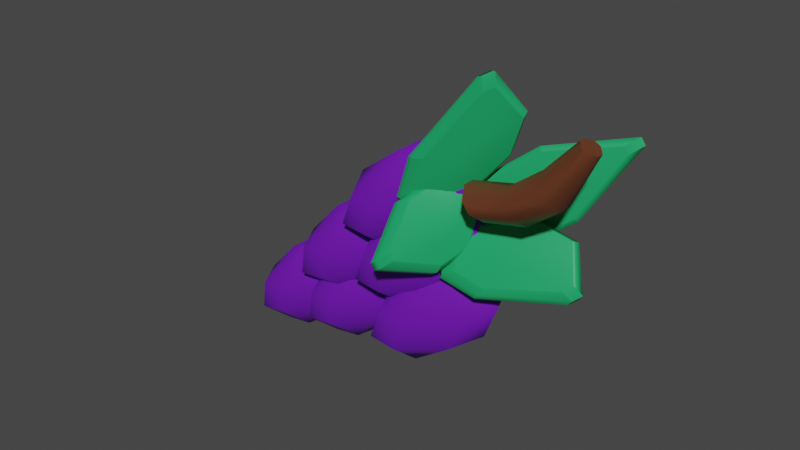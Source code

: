 # Source: uva.blend  (saved by Blender 2.80.75; exported with 4.5.12 LTS)
import bpy
from mathutils import Matrix  # noqa: F401  (used for matrix-valued properties, if any)

bpy.ops.wm.read_factory_settings(use_empty=True)
scene = bpy.context.scene
scene.name = 'Scene'

# ---- collections
col_collection = bpy.data.collections.new('Collection'); scene.collection.children.link(col_collection)

# ---- materials (node trees are filled in below, after node groups)
mat_verde = bpy.data.materials.new('verde')
mat_verde.use_transparent_shadow = False
mat_uva = bpy.data.materials.new('uva')
mat_uva.use_transparent_shadow = False
mat_uva.diffuse_color = (0.5, 0.5, 0.5, 1.0)
mat_uva.roughness = 0.5528
mat_rama = bpy.data.materials.new('rama')
mat_rama.alpha_threshold = 0.0
mat_rama.use_transparent_shadow = False
mat_rama.line_color = (0.0, 0.0, 0.0, 1.0)

# ---- material node trees
mat_verde.use_nodes = True; mat_verde.node_tree.nodes.clear()
_N = mat_verde.node_tree.nodes; _L = mat_verde.node_tree.links
n0 = _N.new('ShaderNodeOutputMaterial'); n0.name = 'Material Output'; n0.location = (300, 300)
n1 = _N.new('ShaderNodeBsdfPrincipled'); n1.name = 'Principled BSDF'; n1.location = (10, 300)
n1.distribution = 'GGX'
n1.subsurface_method = 'BURLEY'
n1.inputs[0].default_value = (0.01243, 0.3902, 0.1292, 1.0)
n1.inputs[3].default_value = 1.45
n1.inputs[27].default_value = (0.0, 0.0, 0.0, 1.0)
n1.inputs[28].default_value = 1.0
_L.new(n1.outputs[0], n0.inputs[0])
n0.is_active_output = True
mat_uva.use_nodes = True; mat_uva.node_tree.nodes.clear()
_N = mat_uva.node_tree.nodes; _L = mat_uva.node_tree.links
n0 = _N.new('ShaderNodeOutputMaterial'); n0.name = 'Material Output'; n0.location = (300, 300)
n1 = _N.new('ShaderNodeBsdfPrincipled'); n1.name = 'Principled BSDF'; n1.location = (10, 300)
n1.distribution = 'GGX'
n1.subsurface_method = 'BURLEY'
n1.inputs[0].default_value = (0.1629, 0.006903, 0.5, 1.0)
n1.inputs[2].default_value = 0.5528
n1.inputs[3].default_value = 1.45
n1.inputs[27].default_value = (0.0, 0.0, 0.0, 1.0)
n1.inputs[28].default_value = 1.0
n2 = _N.new('ShaderNodeNormalMap'); n2.name = 'Normal Map'; n2.location = (-300, -300)
n2.label = 'Normal/Map'
n2.inputs[0].default_value = 0.35
_L.new(n1.outputs[0], n0.inputs[0])
_L.new(n2.outputs[0], n1.inputs[5])
n0.is_active_output = True
mat_rama.use_nodes = True; mat_rama.node_tree.nodes.clear()
_N = mat_rama.node_tree.nodes; _L = mat_rama.node_tree.links
n0 = _N.new('ShaderNodeOutputMaterial'); n0.name = 'Material Output'; n0.location = (300, 300)
n1 = _N.new('ShaderNodeBsdfPrincipled'); n1.name = 'Principled BSDF'; n1.location = (10, 300)
n1.distribution = 'GGX'
n1.subsurface_method = 'BURLEY'
n1.inputs[0].default_value = (0.1262, 0.03929, 0.01644, 1.0)
n1.inputs[2].default_value = 0.4
n1.inputs[3].default_value = 1.45
n1.inputs[27].default_value = (0.0, 0.0, 0.0, 1.0)
n1.inputs[28].default_value = 1.0
_L.new(n1.outputs[0], n0.inputs[0])
n0.is_active_output = True

# ---- world
world_world = bpy.data.worlds.new('World'); scene.world = world_world
world_world.use_nodes = True; world_world.node_tree.nodes.clear()
_N = world_world.node_tree.nodes; _L = world_world.node_tree.links
n0 = _N.new('ShaderNodeOutputWorld'); n0.name = 'World Output'; n0.location = (300, 300)
n1 = _N.new('ShaderNodeBackground'); n1.name = 'Background'; n1.location = (10, 300)
n1.inputs[0].default_value = (0.05088, 0.05088, 0.05088, 1.0)
_L.new(n1.outputs[0], n0.inputs[0])
n0.is_active_output = True
world_world.color = (0.05088, 0.05088, 0.05088)
world_world.use_sun_shadow = False
world_world.sun_shadow_jitter_overblur = 0.0

# ---- meshes
me_mesh_002 = bpy.data.meshes.new('Mesh.002')
me_mesh_002.from_pydata([(0.08363, 0.1145, 1.156), (0.1667, 0.1145, -0.796), (-0.08363, 0.1145, 1.156), (-0.1667, 0.1145, -0.796), (0.6829, 0.1145, -0.2419), (0.2276, 0.01068, -0.2419), (-0.2276, 0.01068, -0.2419), (-0.6829, 0.1145, -0.2419), (0.6829, 0.1145, 0.3647), (0.2276, 0.01068, 0.3647), (-0.2276, 0.01068, 0.3647), (-0.6829, 0.1145, 0.3647), (-0.7738, 0.1824, 0.4054), (-0.08363, 0.1824, 1.37), (0.08363, 0.1824, 1.37), (0.7738, 0.1824, 0.4054), (0.7738, 0.1824, -0.3348), (0.1667, 0.1824, -1.011), (-0.1667, 0.1824, -1.011), (-0.7738, 0.1824, -0.3348), (-0.7738, 0.2769, 0.4054), (-0.08363, 0.2769, 1.37), (0.08363, 0.2769, 1.37), (0.7738, 0.2769, 0.4054), (0.7738, 0.2769, -0.3348), (0.1667, 0.2769, -1.011), (-0.1667, 0.2769, -1.011), (-0.7738, 0.2769, -0.3348), (-0.6829, 0.3697, 0.3647), (-0.08363, 0.3697, 1.156), (-0.2276, 0.4957, 0.3647), (0.08363, 0.3697, 1.156), (0.6829, 0.3697, 0.3647), (0.2276, 0.4957, 0.3647), (0.6829, 0.3697, -0.2419), (0.2276, 0.4957, -0.2419), (0.1667, 0.3697, -0.796), (-0.2276, 0.4957, -0.2419), (-0.1667, 0.3697, -0.796), (-0.6829, 0.3697, -0.2419)], [], [(28, 29, 30), (31, 32, 33), (29, 31, 33, 30), (35, 34, 36), (37, 35, 36, 38), (39, 37, 38), (33, 32, 34, 35), (30, 33, 35, 37), (28, 30, 37, 39), (11, 10, 2), (0, 9, 8), (2, 10, 9, 0), (5, 1, 4), (6, 3, 1, 5), (7, 3, 6), (9, 5, 4, 8), (10, 6, 5, 9), (11, 7, 6, 10), (11, 2, 13, 12), (0, 8, 15, 14), (2, 0, 14, 13), (4, 1, 17, 16), (1, 3, 18, 17), (3, 7, 19, 18), (8, 4, 16, 15), (7, 11, 12, 19), (12, 13, 21, 20), (14, 15, 23, 22), (13, 14, 22, 21), (16, 17, 25, 24), (17, 18, 26, 25), (18, 19, 27, 26), (15, 16, 24, 23), (19, 12, 20, 27), (20, 21, 29, 28), (22, 23, 32, 31), (21, 22, 31, 29), (24, 25, 36, 34), (25, 26, 38, 36), (26, 27, 39, 38), (23, 24, 34, 32), (27, 20, 28, 39)])
me_mesh_002.polygons.foreach_set('use_smooth', [True] * 42)
_k = set([(0, 2), (0, 8), (0, 14), (1, 3), (1, 4), (1, 17), (2, 11), (2, 13), (3, 7), (3, 18), (4, 8), (4, 16), (7, 11), (7, 19), (8, 15), (11, 12), (12, 20), (13, 21), (14, 22), (15, 23), (16, 24), (17, 25), (18, 26), (19, 27), (20, 28), (21, 29), (22, 31), (23, 32), (24, 34), (25, 36), (26, 38), (27, 39), (28, 29), (28, 39), (29, 31), (31, 32), (32, 34), (34, 36), (36, 38), (38, 39)])
me_mesh_002.attributes.new('sharp_edge', 'BOOLEAN', 'EDGE').data.foreach_set('value', [ (min(e.vertices), max(e.vertices)) in _k for e in me_mesh_002.edges])
_uv = me_mesh_002.uv_layers.new(name='map1')
_uv.uv.foreach_set('vector', [0.375, 0.3333, 0.4583, 0.25, 0.4583, 0.3333, 0.5417, 0.25, 0.625, 0.3333, 0.5417, 0.3333, 0.4583, 0.25, 0.5417, 0.25, 0.5417, 0.3333, 0.4583, 0.3333, 0.5417, 0.4167, 0.625, 0.4167, 0.5417, 0.5, 0.4583, 0.4167, 0.5417, 0.4167, 0.5417, 0.5, 0.4583, 0.5, 0.375, 0.4167, 0.4583, 0.4167, 0.4583, 0.5, 0.5417, 0.3333, 0.625, 0.3333, 0.625, 0.4167, 0.5417, 0.4167, 0.4583, 0.3333, 0.5417, 0.3333, 0.5417, 0.4167, 0.4583, 0.4167, 0.375, 0.3333, 0.4583, 0.3333, 0.4583, 0.4167, 0.375, 0.4167, 0.375, 0.3333, 0.4583, 0.3333, 0.4583, 0.25, 0.5417, 0.25, 0.5417, 0.3333, 0.625, 0.3333, 0.4583, 0.25, 0.4583, 0.3333, 0.5417, 0.3333, 0.5417, 0.25, 0.5417, 0.4167, 0.5417, 0.5, 0.625, 0.4167, 0.4583, 0.4167, 0.4583, 0.5, 0.5417, 0.5, 0.5417, 0.4167, 0.375, 0.4167, 0.4583, 0.5, 0.4583, 0.4167, 0.5417, 0.3333, 0.5417, 0.4167, 0.625, 0.4167, 0.625, 0.3333, 0.4583, 0.3333, 0.4583, 0.4167, 0.5417, 0.4167, 0.5417, 0.3333, 0.375, 0.3333, 0.375, 0.4167, 0.4583, 0.4167, 0.4583, 0.3333, 0.375, 0.3333, 0.4583, 0.25, 0.4583, 0.25, 0.375, 0.3333, 0.5417, 0.25, 0.625, 0.3333, 0.625, 0.3333, 0.5417, 0.25, 0.4583, 0.25, 0.5417, 0.25, 0.5417, 0.25, 0.4583, 0.25, 0.625, 0.4167, 0.5417, 0.5, 0.5417, 0.5, 0.625, 0.4167, 0.5417, 0.5, 0.4583, 0.5, 0.4583, 0.5, 0.5417, 0.5, 0.4583, 0.5, 0.375, 0.4167, 0.375, 0.4167, 0.4583, 0.5, 0.625, 0.3333, 0.625, 0.4167, 0.625, 0.4167, 0.625, 0.3333, 0.375, 0.4167, 0.375, 0.3333, 0.375, 0.3333, 0.375, 0.4167, 0.375, 0.3333, 0.4583, 0.25, 0.4583, 0.25, 0.375, 0.3333, 0.5417, 0.25, 0.625, 0.3333, 0.625, 0.3333, 0.5417, 0.25, 0.4583, 0.25, 0.5417, 0.25, 0.5417, 0.25, 0.4583, 0.25, 0.625, 0.4167, 0.5417, 0.5, 0.5417, 0.5, 0.625, 0.4167, 0.5417, 0.5, 0.4583, 0.5, 0.4583, 0.5, 0.5417, 0.5, 0.4583, 0.5, 0.375, 0.4167, 0.375, 0.4167, 0.4583, 0.5, 0.625, 0.3333, 0.625, 0.4167, 0.625, 0.4167, 0.625, 0.3333, 0.375, 0.4167, 0.375, 0.3333, 0.375, 0.3333, 0.375, 0.4167, 0.375, 0.3333, 0.4583, 0.25, 0.4583, 0.25, 0.375, 0.3333, 0.5417, 0.25, 0.625, 0.3333, 0.625, 0.3333, 0.5417, 0.25, 0.4583, 0.25, 0.5417, 0.25, 0.5417, 0.25, 0.4583, 0.25, 0.625, 0.4167, 0.5417, 0.5, 0.5417, 0.5, 0.625, 0.4167, 0.5417, 0.5, 0.4583, 0.5, 0.4583, 0.5, 0.5417, 0.5, 0.4583, 0.5, 0.375, 0.4167, 0.375, 0.4167, 0.4583, 0.5, 0.625, 0.3333, 0.625, 0.4167, 0.625, 0.4167, 0.625, 0.3333, 0.375, 0.4167, 0.375, 0.3333, 0.375, 0.3333, 0.375, 0.4167])
me_mesh_002.materials.append(mat_verde)
me_mesh_002.use_remesh_preserve_volume = False
me_mesh_002.use_remesh_preserve_attributes = False
me_mesh_002.use_mirror_vertex_groups = False
me_mesh_002.update()
me_mesh_002.normals_split_custom_set([tuple(v) for v in zip(*[iter([-0.2663, 0.9622, 0.05703, -0.04649, 0.9851, 0.1654, -0.1334, 0.988, 0.07741, 0.04649, 0.9851, 0.1654, 0.2663, 0.9622, 0.05703, 0.1334, 0.988, 0.07741, -0.04649, 0.9851, 0.1654, 0.04649, 0.9851, 0.1654, 0.1334, 0.988, 0.07741, -0.1334, 0.988, 0.07741, 0.1253, 0.9881, -0.08898, 0.2664, 0.9626, -0.04935, 0.05063, 0.9726, -0.2268, -0.1253, 0.9881, -0.08899, 0.1253, 0.9881, -0.08898, 0.05063, 0.9726, -0.2268, -0.05063, 0.9726, -0.2268, -0.2664, 0.9626, -0.0494, -0.1253, 0.9881, -0.08899, -0.05063, 0.9726, -0.2268, 0.1334, 0.988, 0.07741, 0.2663, 0.9622, 0.05703, 0.2664, 0.9626, -0.04935, 0.1253, 0.9881, -0.08898, -0.1334, 0.988, 0.07741, 0.1334, 0.988, 0.07741, 0.1253, 0.9881, -0.08898, -0.1253, 0.9881, -0.08899, -0.2663, 0.9622, 0.05703, -0.1334, 0.988, 0.07741, -0.1253, 0.9881, -0.08899, -0.2664, 0.9626, -0.0494, -0.2221, -0.9739, 0.04725, -0.1106, -0.9918, 0.06424, -0.03802, -0.9899, 0.1369, 0.03802, -0.9899, 0.1369, 0.1106, -0.9918, 0.06424, 0.2221, -0.9739, 0.04725, -0.03802, -0.9899, 0.1369, -0.1106, -0.9918, 0.06424, 0.1106, -0.9918, 0.06424, 0.03802, -0.9899, 0.1369, 0.1039, -0.9918, -0.07382, 0.04153, -0.9812, -0.1885, 0.2222, -0.9742, -0.04079, -0.1039, -0.9918, -0.07382, -0.04153, -0.9812, -0.1885, 0.04153, -0.9812, -0.1885, 0.1039, -0.9918, -0.07382, -0.2222, -0.9742, -0.04079, -0.04153, -0.9812, -0.1885, -0.1039, -0.9918, -0.07382, 0.1106, -0.9918, 0.06424, 0.1039, -0.9918, -0.07382, 0.2222, -0.9742, -0.04079, 0.2221, -0.9739, 0.04725, -0.1106, -0.9918, 0.06424, -0.1039, -0.9918, -0.07382, 0.1039, -0.9918, -0.07382, 0.1106, -0.9918, 0.06424, -0.2221, -0.9739, 0.04725, -0.2222, -0.9742, -0.04079, -0.1039, -0.9918, -0.07382, -0.1106, -0.9918, 0.06424, -0.4173, -0.8556, 0.3064, -0.4173, -0.8556, 0.3064, -0.7616, -0.346, 0.5479, -0.6909, -0.5232, 0.499, 0.4173, -0.8556, 0.3064, 0.4173, -0.8556, 0.3064, 0.6909, -0.5232, 0.499, 0.7616, -0.346, 0.5479, 0.0, -0.9535, 0.3015, 0.0, -0.9535, 0.3015, 0.0001101, -0.7977, 0.603, 0.0, -0.7977, 0.603, 0.3274, -0.8963, -0.299, 0.3274, -0.8963, -0.299, 0.6643, -0.4469, -0.5991, 0.5735, -0.6342, -0.5186, 0.0, -0.9535, -0.3015, 0.0, -0.9535, -0.3015, -0.0001101, -0.7977, -0.603, 0.0, -0.7977, -0.603, -0.3274, -0.8963, -0.299, -0.3274, -0.8963, -0.299, -0.5735, -0.6342, -0.5186, -0.6643, -0.4469, -0.5991, 0.5984, -0.8012, 0.0, 0.5984, -0.8012, 0.0, 0.9407, -0.3393, 8.665e-06, 0.911, -0.4124, 3.846e-07, -0.5984, -0.8012, 0.0, -0.5984, -0.8012, 0.0, -0.911, -0.4124, 1.088e-06, -0.9407, -0.3393, 3.772e-07, -0.6909, -0.5232, 0.499, -0.7616, -0.346, 0.5479, -0.7641, 0.3359, 0.5508, -0.7115, 0.4781, 0.515, 0.7616, -0.346, 0.5479, 0.6909, -0.5232, 0.499, 0.7115, 0.4781, 0.515, 0.7641, 0.3359, 0.5508, 0.0, -0.7977, 0.603, 0.0001101, -0.7977, 0.603, 0.0, 0.7538, 0.6572, 0.0002217, 0.7538, 0.6572, 0.5735, -0.6342, -0.5186, 0.6643, -0.4469, -0.5991, 0.671, 0.4274, -0.6059, 0.6036, 0.5806, -0.5465, 0.0, -0.7977, -0.603, -0.0001101, -0.7977, -0.603, 0.0, 0.7538, -0.6572, 1.03e-05, 0.7538, -0.6572, -0.6643, -0.4469, -0.5991, -0.5735, -0.6342, -0.5186, -0.6036, 0.5806, -0.5465, -0.671, 0.4274, -0.6059, 0.911, -0.4124, 3.846e-07, 0.9407, -0.3393, 8.665e-06, 0.9456, 0.3253, -2.101e-06, 0.9251, 0.3798, 2.344e-06, -0.9407, -0.3393, 3.772e-07, -0.911, -0.4124, 1.088e-06, -0.9251, 0.3798, 4.685e-07, -0.9456, 0.3253, -4.224e-07, -0.7115, 0.4781, 0.515, -0.7641, 0.3359, 0.5508, -0.5136, 0.7707, 0.3772, -0.5136, 0.7707, 0.3772, 0.7641, 0.3359, 0.5508, 0.7115, 0.4781, 0.515, 0.5136, 0.7707, 0.3772, 0.5136, 0.7707, 0.3772, 0.0002217, 0.7538, 0.6572, 0.0, 0.7538, 0.6572, 0.0, 0.918, 0.3967, 0.0, 0.918, 0.3967, 0.6036, 0.5806, -0.5465, 0.671, 0.4274, -0.6059, 0.4135, 0.8285, -0.3777, 0.4135, 0.8285, -0.3777, 1.03e-05, 0.7538, -0.6572, 0.0, 0.7538, -0.6572, 0.0, 0.918, -0.3967, 0.0, 0.918, -0.3967, -0.671, 0.4274, -0.6059, -0.6036, 0.5806, -0.5465, -0.4135, 0.8285, -0.3777, -0.4135, 0.8285, -0.3777, 0.9251, 0.3798, 2.344e-06, 0.9456, 0.3253, -2.101e-06, 0.7143, 0.6999, -2.128e-08, 0.7143, 0.6999, -2.128e-08, -0.9456, 0.3253, -4.224e-07, -0.9251, 0.3798, 4.685e-07, -0.7143, 0.6999, -2.128e-08, -0.7143, 0.6999, -2.128e-08])] * 3)])
me_mesh_003 = bpy.data.meshes.new('Mesh.003')
me_mesh_003.from_pydata([(0.08363, 0.1145, 1.156), (0.1667, 0.1145, -0.796), (-0.08363, 0.1145, 1.156), (-0.1667, 0.1145, -0.796), (0.6829, 0.1145, -0.2419), (0.2276, 0.01068, -0.2419), (-0.2276, 0.01068, -0.2419), (-0.6829, 0.1145, -0.2419), (0.6829, 0.1145, 0.3647), (0.2276, 0.01068, 0.3647), (-0.2276, 0.01068, 0.3647), (-0.6829, 0.1145, 0.3647), (-0.7738, 0.1824, 0.4054), (-0.08363, 0.1824, 1.37), (0.08363, 0.1824, 1.37), (0.7738, 0.1824, 0.4054), (0.7738, 0.1824, -0.3348), (0.1667, 0.1824, -1.011), (-0.1667, 0.1824, -1.011), (-0.7738, 0.1824, -0.3348), (-0.7738, 0.2769, 0.4054), (-0.08363, 0.2769, 1.37), (0.08363, 0.2769, 1.37), (0.7738, 0.2769, 0.4054), (0.7738, 0.2769, -0.3348), (0.1667, 0.2769, -1.011), (-0.1667, 0.2769, -1.011), (-0.7738, 0.2769, -0.3348), (-0.6829, 0.3697, 0.3647), (-0.08363, 0.3697, 1.156), (-0.2276, 0.4957, 0.3647), (0.08363, 0.3697, 1.156), (0.6829, 0.3697, 0.3647), (0.2276, 0.4957, 0.3647), (0.6829, 0.3697, -0.2419), (0.2276, 0.4957, -0.2419), (0.1667, 0.3697, -0.796), (-0.2276, 0.4957, -0.2419), (-0.1667, 0.3697, -0.796), (-0.6829, 0.3697, -0.2419)], [], [(28, 29, 30), (31, 32, 33), (29, 31, 33, 30), (35, 34, 36), (37, 35, 36, 38), (39, 37, 38), (33, 32, 34, 35), (30, 33, 35, 37), (28, 30, 37, 39), (11, 10, 2), (0, 9, 8), (2, 10, 9, 0), (5, 1, 4), (6, 3, 1, 5), (7, 3, 6), (9, 5, 4, 8), (10, 6, 5, 9), (11, 7, 6, 10), (11, 2, 13, 12), (0, 8, 15, 14), (2, 0, 14, 13), (4, 1, 17, 16), (1, 3, 18, 17), (3, 7, 19, 18), (8, 4, 16, 15), (7, 11, 12, 19), (12, 13, 21, 20), (14, 15, 23, 22), (13, 14, 22, 21), (16, 17, 25, 24), (17, 18, 26, 25), (18, 19, 27, 26), (15, 16, 24, 23), (19, 12, 20, 27), (20, 21, 29, 28), (22, 23, 32, 31), (21, 22, 31, 29), (24, 25, 36, 34), (25, 26, 38, 36), (26, 27, 39, 38), (23, 24, 34, 32), (27, 20, 28, 39)])
me_mesh_003.polygons.foreach_set('use_smooth', [True] * 42)
_k = set([(0, 2), (0, 8), (0, 14), (1, 3), (1, 4), (1, 17), (2, 11), (2, 13), (3, 7), (3, 18), (4, 8), (4, 16), (7, 11), (7, 19), (8, 15), (11, 12), (12, 20), (13, 21), (14, 22), (15, 23), (16, 24), (17, 25), (18, 26), (19, 27), (20, 28), (21, 29), (22, 31), (23, 32), (24, 34), (25, 36), (26, 38), (27, 39), (28, 29), (28, 39), (29, 31), (31, 32), (32, 34), (34, 36), (36, 38), (38, 39)])
me_mesh_003.attributes.new('sharp_edge', 'BOOLEAN', 'EDGE').data.foreach_set('value', [ (min(e.vertices), max(e.vertices)) in _k for e in me_mesh_003.edges])
_uv = me_mesh_003.uv_layers.new(name='map1')
_uv.uv.foreach_set('vector', [0.375, 0.3333, 0.4583, 0.25, 0.4583, 0.3333, 0.5417, 0.25, 0.625, 0.3333, 0.5417, 0.3333, 0.4583, 0.25, 0.5417, 0.25, 0.5417, 0.3333, 0.4583, 0.3333, 0.5417, 0.4167, 0.625, 0.4167, 0.5417, 0.5, 0.4583, 0.4167, 0.5417, 0.4167, 0.5417, 0.5, 0.4583, 0.5, 0.375, 0.4167, 0.4583, 0.4167, 0.4583, 0.5, 0.5417, 0.3333, 0.625, 0.3333, 0.625, 0.4167, 0.5417, 0.4167, 0.4583, 0.3333, 0.5417, 0.3333, 0.5417, 0.4167, 0.4583, 0.4167, 0.375, 0.3333, 0.4583, 0.3333, 0.4583, 0.4167, 0.375, 0.4167, 0.375, 0.3333, 0.4583, 0.3333, 0.4583, 0.25, 0.5417, 0.25, 0.5417, 0.3333, 0.625, 0.3333, 0.4583, 0.25, 0.4583, 0.3333, 0.5417, 0.3333, 0.5417, 0.25, 0.5417, 0.4167, 0.5417, 0.5, 0.625, 0.4167, 0.4583, 0.4167, 0.4583, 0.5, 0.5417, 0.5, 0.5417, 0.4167, 0.375, 0.4167, 0.4583, 0.5, 0.4583, 0.4167, 0.5417, 0.3333, 0.5417, 0.4167, 0.625, 0.4167, 0.625, 0.3333, 0.4583, 0.3333, 0.4583, 0.4167, 0.5417, 0.4167, 0.5417, 0.3333, 0.375, 0.3333, 0.375, 0.4167, 0.4583, 0.4167, 0.4583, 0.3333, 0.375, 0.3333, 0.4583, 0.25, 0.4583, 0.25, 0.375, 0.3333, 0.5417, 0.25, 0.625, 0.3333, 0.625, 0.3333, 0.5417, 0.25, 0.4583, 0.25, 0.5417, 0.25, 0.5417, 0.25, 0.4583, 0.25, 0.625, 0.4167, 0.5417, 0.5, 0.5417, 0.5, 0.625, 0.4167, 0.5417, 0.5, 0.4583, 0.5, 0.4583, 0.5, 0.5417, 0.5, 0.4583, 0.5, 0.375, 0.4167, 0.375, 0.4167, 0.4583, 0.5, 0.625, 0.3333, 0.625, 0.4167, 0.625, 0.4167, 0.625, 0.3333, 0.375, 0.4167, 0.375, 0.3333, 0.375, 0.3333, 0.375, 0.4167, 0.375, 0.3333, 0.4583, 0.25, 0.4583, 0.25, 0.375, 0.3333, 0.5417, 0.25, 0.625, 0.3333, 0.625, 0.3333, 0.5417, 0.25, 0.4583, 0.25, 0.5417, 0.25, 0.5417, 0.25, 0.4583, 0.25, 0.625, 0.4167, 0.5417, 0.5, 0.5417, 0.5, 0.625, 0.4167, 0.5417, 0.5, 0.4583, 0.5, 0.4583, 0.5, 0.5417, 0.5, 0.4583, 0.5, 0.375, 0.4167, 0.375, 0.4167, 0.4583, 0.5, 0.625, 0.3333, 0.625, 0.4167, 0.625, 0.4167, 0.625, 0.3333, 0.375, 0.4167, 0.375, 0.3333, 0.375, 0.3333, 0.375, 0.4167, 0.375, 0.3333, 0.4583, 0.25, 0.4583, 0.25, 0.375, 0.3333, 0.5417, 0.25, 0.625, 0.3333, 0.625, 0.3333, 0.5417, 0.25, 0.4583, 0.25, 0.5417, 0.25, 0.5417, 0.25, 0.4583, 0.25, 0.625, 0.4167, 0.5417, 0.5, 0.5417, 0.5, 0.625, 0.4167, 0.5417, 0.5, 0.4583, 0.5, 0.4583, 0.5, 0.5417, 0.5, 0.4583, 0.5, 0.375, 0.4167, 0.375, 0.4167, 0.4583, 0.5, 0.625, 0.3333, 0.625, 0.4167, 0.625, 0.4167, 0.625, 0.3333, 0.375, 0.4167, 0.375, 0.3333, 0.375, 0.3333, 0.375, 0.4167])
me_mesh_003.materials.append(mat_verde)
me_mesh_003.use_remesh_preserve_volume = False
me_mesh_003.use_remesh_preserve_attributes = False
me_mesh_003.use_mirror_vertex_groups = False
me_mesh_003.update()
me_mesh_003.normals_split_custom_set([tuple(v) for v in zip(*[iter([-0.2663, 0.9622, 0.05703, -0.04649, 0.9851, 0.1654, -0.1334, 0.988, 0.07741, 0.04649, 0.9851, 0.1654, 0.2663, 0.9622, 0.05703, 0.1334, 0.988, 0.07741, -0.04649, 0.9851, 0.1654, 0.04649, 0.9851, 0.1654, 0.1334, 0.988, 0.07741, -0.1334, 0.988, 0.07741, 0.1253, 0.9881, -0.08898, 0.2664, 0.9626, -0.04935, 0.05063, 0.9726, -0.2268, -0.1253, 0.9881, -0.08899, 0.1253, 0.9881, -0.08898, 0.05063, 0.9726, -0.2268, -0.05063, 0.9726, -0.2268, -0.2664, 0.9626, -0.0494, -0.1253, 0.9881, -0.08899, -0.05063, 0.9726, -0.2268, 0.1334, 0.988, 0.07741, 0.2663, 0.9622, 0.05703, 0.2664, 0.9626, -0.04935, 0.1253, 0.9881, -0.08898, -0.1334, 0.988, 0.07741, 0.1334, 0.988, 0.07741, 0.1253, 0.9881, -0.08898, -0.1253, 0.9881, -0.08899, -0.2663, 0.9622, 0.05703, -0.1334, 0.988, 0.07741, -0.1253, 0.9881, -0.08899, -0.2664, 0.9626, -0.0494, -0.2221, -0.9739, 0.04725, -0.1106, -0.9918, 0.06424, -0.03802, -0.9899, 0.1369, 0.03802, -0.9899, 0.1369, 0.1106, -0.9918, 0.06424, 0.2221, -0.9739, 0.04725, -0.03802, -0.9899, 0.1369, -0.1106, -0.9918, 0.06424, 0.1106, -0.9918, 0.06424, 0.03802, -0.9899, 0.1369, 0.1039, -0.9918, -0.07382, 0.04153, -0.9812, -0.1885, 0.2222, -0.9742, -0.04079, -0.1039, -0.9918, -0.07382, -0.04153, -0.9812, -0.1885, 0.04153, -0.9812, -0.1885, 0.1039, -0.9918, -0.07382, -0.2222, -0.9742, -0.04079, -0.04153, -0.9812, -0.1885, -0.1039, -0.9918, -0.07382, 0.1106, -0.9918, 0.06424, 0.1039, -0.9918, -0.07382, 0.2222, -0.9742, -0.04079, 0.2221, -0.9739, 0.04725, -0.1106, -0.9918, 0.06424, -0.1039, -0.9918, -0.07382, 0.1039, -0.9918, -0.07382, 0.1106, -0.9918, 0.06424, -0.2221, -0.9739, 0.04725, -0.2222, -0.9742, -0.04079, -0.1039, -0.9918, -0.07382, -0.1106, -0.9918, 0.06424, -0.4173, -0.8556, 0.3064, -0.4173, -0.8556, 0.3064, -0.7616, -0.346, 0.5479, -0.6909, -0.5232, 0.499, 0.4173, -0.8556, 0.3064, 0.4173, -0.8556, 0.3064, 0.6909, -0.5232, 0.499, 0.7616, -0.346, 0.5479, 0.0, -0.9535, 0.3015, 0.0, -0.9535, 0.3015, 0.0001101, -0.7977, 0.603, 0.0, -0.7977, 0.603, 0.3274, -0.8963, -0.299, 0.3274, -0.8963, -0.299, 0.6643, -0.4469, -0.5991, 0.5735, -0.6342, -0.5186, 0.0, -0.9535, -0.3015, 0.0, -0.9535, -0.3015, -0.0001101, -0.7977, -0.603, 0.0, -0.7977, -0.603, -0.3274, -0.8963, -0.299, -0.3274, -0.8963, -0.299, -0.5735, -0.6342, -0.5186, -0.6643, -0.4469, -0.5991, 0.5984, -0.8012, 0.0, 0.5984, -0.8012, 0.0, 0.9407, -0.3393, 8.665e-06, 0.911, -0.4124, 3.846e-07, -0.5984, -0.8012, 0.0, -0.5984, -0.8012, 0.0, -0.911, -0.4124, 1.088e-06, -0.9407, -0.3393, 3.772e-07, -0.6909, -0.5232, 0.499, -0.7616, -0.346, 0.5479, -0.7641, 0.3359, 0.5508, -0.7115, 0.4781, 0.515, 0.7616, -0.346, 0.5479, 0.6909, -0.5232, 0.499, 0.7115, 0.4781, 0.515, 0.7641, 0.3359, 0.5508, 0.0, -0.7977, 0.603, 0.0001101, -0.7977, 0.603, 0.0, 0.7538, 0.6572, 0.0002217, 0.7538, 0.6572, 0.5735, -0.6342, -0.5186, 0.6643, -0.4469, -0.5991, 0.671, 0.4274, -0.6059, 0.6036, 0.5806, -0.5465, 0.0, -0.7977, -0.603, -0.0001101, -0.7977, -0.603, 0.0, 0.7538, -0.6572, 1.03e-05, 0.7538, -0.6572, -0.6643, -0.4469, -0.5991, -0.5735, -0.6342, -0.5186, -0.6036, 0.5806, -0.5465, -0.671, 0.4274, -0.6059, 0.911, -0.4124, 3.846e-07, 0.9407, -0.3393, 8.665e-06, 0.9456, 0.3253, -2.101e-06, 0.9251, 0.3798, 2.344e-06, -0.9407, -0.3393, 3.772e-07, -0.911, -0.4124, 1.088e-06, -0.9251, 0.3798, 4.685e-07, -0.9456, 0.3253, -4.224e-07, -0.7115, 0.4781, 0.515, -0.7641, 0.3359, 0.5508, -0.5136, 0.7707, 0.3772, -0.5136, 0.7707, 0.3772, 0.7641, 0.3359, 0.5508, 0.7115, 0.4781, 0.515, 0.5136, 0.7707, 0.3772, 0.5136, 0.7707, 0.3772, 0.0002217, 0.7538, 0.6572, 0.0, 0.7538, 0.6572, 0.0, 0.918, 0.3967, 0.0, 0.918, 0.3967, 0.6036, 0.5806, -0.5465, 0.671, 0.4274, -0.6059, 0.4135, 0.8285, -0.3777, 0.4135, 0.8285, -0.3777, 1.03e-05, 0.7538, -0.6572, 0.0, 0.7538, -0.6572, 0.0, 0.918, -0.3967, 0.0, 0.918, -0.3967, -0.671, 0.4274, -0.6059, -0.6036, 0.5806, -0.5465, -0.4135, 0.8285, -0.3777, -0.4135, 0.8285, -0.3777, 0.9251, 0.3798, 2.344e-06, 0.9456, 0.3253, -2.101e-06, 0.7143, 0.6999, -2.128e-08, 0.7143, 0.6999, -2.128e-08, -0.9456, 0.3253, -4.224e-07, -0.9251, 0.3798, 4.685e-07, -0.7143, 0.6999, -2.128e-08, -0.7143, 0.6999, -2.128e-08])] * 3)])
me_mesh_004 = bpy.data.meshes.new('Mesh.004')
me_mesh_004.from_pydata([(0.08363, 0.1145, 1.156), (0.1667, 0.1145, -0.796), (-0.08363, 0.1145, 1.156), (-0.1667, 0.1145, -0.796), (0.6829, 0.1145, -0.2419), (0.2276, 0.01068, -0.2419), (-0.2276, 0.01068, -0.2419), (-0.6829, 0.1145, -0.2419), (0.6829, 0.1145, 0.3647), (0.2276, 0.01068, 0.3647), (-0.2276, 0.01068, 0.3647), (-0.6829, 0.1145, 0.3647), (-0.7738, 0.1824, 0.4054), (-0.08363, 0.1824, 1.37), (0.08363, 0.1824, 1.37), (0.7738, 0.1824, 0.4054), (0.7738, 0.1824, -0.3348), (0.1667, 0.1824, -1.011), (-0.1667, 0.1824, -1.011), (-0.7738, 0.1824, -0.3348), (-0.7738, 0.2769, 0.4054), (-0.08363, 0.2769, 1.37), (0.08363, 0.2769, 1.37), (0.7738, 0.2769, 0.4054), (0.7738, 0.2769, -0.3348), (0.1667, 0.2769, -1.011), (-0.1667, 0.2769, -1.011), (-0.7738, 0.2769, -0.3348), (-0.6829, 0.3697, 0.3647), (-0.08363, 0.3697, 1.156), (-0.2276, 0.4957, 0.3647), (0.08363, 0.3697, 1.156), (0.6829, 0.3697, 0.3647), (0.2276, 0.4957, 0.3647), (0.6829, 0.3697, -0.2419), (0.2276, 0.4957, -0.2419), (0.1667, 0.3697, -0.796), (-0.2276, 0.4957, -0.2419), (-0.1667, 0.3697, -0.796), (-0.6829, 0.3697, -0.2419)], [], [(28, 29, 30), (31, 32, 33), (29, 31, 33, 30), (35, 34, 36), (37, 35, 36, 38), (39, 37, 38), (33, 32, 34, 35), (30, 33, 35, 37), (28, 30, 37, 39), (11, 10, 2), (0, 9, 8), (2, 10, 9, 0), (5, 1, 4), (6, 3, 1, 5), (7, 3, 6), (9, 5, 4, 8), (10, 6, 5, 9), (11, 7, 6, 10), (11, 2, 13, 12), (0, 8, 15, 14), (2, 0, 14, 13), (4, 1, 17, 16), (1, 3, 18, 17), (3, 7, 19, 18), (8, 4, 16, 15), (7, 11, 12, 19), (12, 13, 21, 20), (14, 15, 23, 22), (13, 14, 22, 21), (16, 17, 25, 24), (17, 18, 26, 25), (18, 19, 27, 26), (15, 16, 24, 23), (19, 12, 20, 27), (20, 21, 29, 28), (22, 23, 32, 31), (21, 22, 31, 29), (24, 25, 36, 34), (25, 26, 38, 36), (26, 27, 39, 38), (23, 24, 34, 32), (27, 20, 28, 39)])
me_mesh_004.polygons.foreach_set('use_smooth', [True] * 42)
_k = set([(0, 2), (0, 8), (0, 14), (1, 3), (1, 4), (1, 17), (2, 11), (2, 13), (3, 7), (3, 18), (4, 8), (4, 16), (7, 11), (7, 19), (8, 15), (11, 12), (12, 20), (13, 21), (14, 22), (15, 23), (16, 24), (17, 25), (18, 26), (19, 27), (20, 28), (21, 29), (22, 31), (23, 32), (24, 34), (25, 36), (26, 38), (27, 39), (28, 29), (28, 39), (29, 31), (31, 32), (32, 34), (34, 36), (36, 38), (38, 39)])
me_mesh_004.attributes.new('sharp_edge', 'BOOLEAN', 'EDGE').data.foreach_set('value', [ (min(e.vertices), max(e.vertices)) in _k for e in me_mesh_004.edges])
_uv = me_mesh_004.uv_layers.new(name='map1')
_uv.uv.foreach_set('vector', [0.375, 0.3333, 0.4583, 0.25, 0.4583, 0.3333, 0.5417, 0.25, 0.625, 0.3333, 0.5417, 0.3333, 0.4583, 0.25, 0.5417, 0.25, 0.5417, 0.3333, 0.4583, 0.3333, 0.5417, 0.4167, 0.625, 0.4167, 0.5417, 0.5, 0.4583, 0.4167, 0.5417, 0.4167, 0.5417, 0.5, 0.4583, 0.5, 0.375, 0.4167, 0.4583, 0.4167, 0.4583, 0.5, 0.5417, 0.3333, 0.625, 0.3333, 0.625, 0.4167, 0.5417, 0.4167, 0.4583, 0.3333, 0.5417, 0.3333, 0.5417, 0.4167, 0.4583, 0.4167, 0.375, 0.3333, 0.4583, 0.3333, 0.4583, 0.4167, 0.375, 0.4167, 0.375, 0.3333, 0.4583, 0.3333, 0.4583, 0.25, 0.5417, 0.25, 0.5417, 0.3333, 0.625, 0.3333, 0.4583, 0.25, 0.4583, 0.3333, 0.5417, 0.3333, 0.5417, 0.25, 0.5417, 0.4167, 0.5417, 0.5, 0.625, 0.4167, 0.4583, 0.4167, 0.4583, 0.5, 0.5417, 0.5, 0.5417, 0.4167, 0.375, 0.4167, 0.4583, 0.5, 0.4583, 0.4167, 0.5417, 0.3333, 0.5417, 0.4167, 0.625, 0.4167, 0.625, 0.3333, 0.4583, 0.3333, 0.4583, 0.4167, 0.5417, 0.4167, 0.5417, 0.3333, 0.375, 0.3333, 0.375, 0.4167, 0.4583, 0.4167, 0.4583, 0.3333, 0.375, 0.3333, 0.4583, 0.25, 0.4583, 0.25, 0.375, 0.3333, 0.5417, 0.25, 0.625, 0.3333, 0.625, 0.3333, 0.5417, 0.25, 0.4583, 0.25, 0.5417, 0.25, 0.5417, 0.25, 0.4583, 0.25, 0.625, 0.4167, 0.5417, 0.5, 0.5417, 0.5, 0.625, 0.4167, 0.5417, 0.5, 0.4583, 0.5, 0.4583, 0.5, 0.5417, 0.5, 0.4583, 0.5, 0.375, 0.4167, 0.375, 0.4167, 0.4583, 0.5, 0.625, 0.3333, 0.625, 0.4167, 0.625, 0.4167, 0.625, 0.3333, 0.375, 0.4167, 0.375, 0.3333, 0.375, 0.3333, 0.375, 0.4167, 0.375, 0.3333, 0.4583, 0.25, 0.4583, 0.25, 0.375, 0.3333, 0.5417, 0.25, 0.625, 0.3333, 0.625, 0.3333, 0.5417, 0.25, 0.4583, 0.25, 0.5417, 0.25, 0.5417, 0.25, 0.4583, 0.25, 0.625, 0.4167, 0.5417, 0.5, 0.5417, 0.5, 0.625, 0.4167, 0.5417, 0.5, 0.4583, 0.5, 0.4583, 0.5, 0.5417, 0.5, 0.4583, 0.5, 0.375, 0.4167, 0.375, 0.4167, 0.4583, 0.5, 0.625, 0.3333, 0.625, 0.4167, 0.625, 0.4167, 0.625, 0.3333, 0.375, 0.4167, 0.375, 0.3333, 0.375, 0.3333, 0.375, 0.4167, 0.375, 0.3333, 0.4583, 0.25, 0.4583, 0.25, 0.375, 0.3333, 0.5417, 0.25, 0.625, 0.3333, 0.625, 0.3333, 0.5417, 0.25, 0.4583, 0.25, 0.5417, 0.25, 0.5417, 0.25, 0.4583, 0.25, 0.625, 0.4167, 0.5417, 0.5, 0.5417, 0.5, 0.625, 0.4167, 0.5417, 0.5, 0.4583, 0.5, 0.4583, 0.5, 0.5417, 0.5, 0.4583, 0.5, 0.375, 0.4167, 0.375, 0.4167, 0.4583, 0.5, 0.625, 0.3333, 0.625, 0.4167, 0.625, 0.4167, 0.625, 0.3333, 0.375, 0.4167, 0.375, 0.3333, 0.375, 0.3333, 0.375, 0.4167])
me_mesh_004.materials.append(mat_verde)
me_mesh_004.use_remesh_preserve_volume = False
me_mesh_004.use_remesh_preserve_attributes = False
me_mesh_004.use_mirror_vertex_groups = False
me_mesh_004.update()
me_mesh_004.normals_split_custom_set([tuple(v) for v in zip(*[iter([-0.2663, 0.9622, 0.05703, -0.04649, 0.9851, 0.1654, -0.1334, 0.988, 0.07741, 0.04649, 0.9851, 0.1654, 0.2663, 0.9622, 0.05703, 0.1334, 0.988, 0.07741, -0.04649, 0.9851, 0.1654, 0.04649, 0.9851, 0.1654, 0.1334, 0.988, 0.07741, -0.1334, 0.988, 0.07741, 0.1253, 0.9881, -0.08898, 0.2664, 0.9626, -0.04935, 0.05063, 0.9726, -0.2268, -0.1253, 0.9881, -0.08899, 0.1253, 0.9881, -0.08898, 0.05063, 0.9726, -0.2268, -0.05063, 0.9726, -0.2268, -0.2664, 0.9626, -0.0494, -0.1253, 0.9881, -0.08899, -0.05063, 0.9726, -0.2268, 0.1334, 0.988, 0.07741, 0.2663, 0.9622, 0.05703, 0.2664, 0.9626, -0.04935, 0.1253, 0.9881, -0.08898, -0.1334, 0.988, 0.07741, 0.1334, 0.988, 0.07741, 0.1253, 0.9881, -0.08898, -0.1253, 0.9881, -0.08899, -0.2663, 0.9622, 0.05703, -0.1334, 0.988, 0.07741, -0.1253, 0.9881, -0.08899, -0.2664, 0.9626, -0.0494, -0.2221, -0.9739, 0.04725, -0.1106, -0.9918, 0.06424, -0.03802, -0.9899, 0.1369, 0.03802, -0.9899, 0.1369, 0.1106, -0.9918, 0.06424, 0.2221, -0.9739, 0.04725, -0.03802, -0.9899, 0.1369, -0.1106, -0.9918, 0.06424, 0.1106, -0.9918, 0.06424, 0.03802, -0.9899, 0.1369, 0.1039, -0.9918, -0.07382, 0.04153, -0.9812, -0.1885, 0.2222, -0.9742, -0.04079, -0.1039, -0.9918, -0.07382, -0.04153, -0.9812, -0.1885, 0.04153, -0.9812, -0.1885, 0.1039, -0.9918, -0.07382, -0.2222, -0.9742, -0.04079, -0.04153, -0.9812, -0.1885, -0.1039, -0.9918, -0.07382, 0.1106, -0.9918, 0.06424, 0.1039, -0.9918, -0.07382, 0.2222, -0.9742, -0.04079, 0.2221, -0.9739, 0.04725, -0.1106, -0.9918, 0.06424, -0.1039, -0.9918, -0.07382, 0.1039, -0.9918, -0.07382, 0.1106, -0.9918, 0.06424, -0.2221, -0.9739, 0.04725, -0.2222, -0.9742, -0.04079, -0.1039, -0.9918, -0.07382, -0.1106, -0.9918, 0.06424, -0.4173, -0.8556, 0.3064, -0.4173, -0.8556, 0.3064, -0.7616, -0.346, 0.5479, -0.6909, -0.5232, 0.499, 0.4173, -0.8556, 0.3064, 0.4173, -0.8556, 0.3064, 0.6909, -0.5232, 0.499, 0.7616, -0.346, 0.5479, 0.0, -0.9535, 0.3015, 0.0, -0.9535, 0.3015, 0.0001101, -0.7977, 0.603, 0.0, -0.7977, 0.603, 0.3274, -0.8963, -0.299, 0.3274, -0.8963, -0.299, 0.6643, -0.4469, -0.5991, 0.5735, -0.6342, -0.5186, 0.0, -0.9535, -0.3015, 0.0, -0.9535, -0.3015, -0.0001101, -0.7977, -0.603, 0.0, -0.7977, -0.603, -0.3274, -0.8963, -0.299, -0.3274, -0.8963, -0.299, -0.5735, -0.6342, -0.5186, -0.6643, -0.4469, -0.5991, 0.5984, -0.8012, 0.0, 0.5984, -0.8012, 0.0, 0.9407, -0.3393, 8.665e-06, 0.911, -0.4124, 3.846e-07, -0.5984, -0.8012, 0.0, -0.5984, -0.8012, 0.0, -0.911, -0.4124, 1.088e-06, -0.9407, -0.3393, 3.772e-07, -0.6909, -0.5232, 0.499, -0.7616, -0.346, 0.5479, -0.7641, 0.3359, 0.5508, -0.7115, 0.4781, 0.515, 0.7616, -0.346, 0.5479, 0.6909, -0.5232, 0.499, 0.7115, 0.4781, 0.515, 0.7641, 0.3359, 0.5508, 0.0, -0.7977, 0.603, 0.0001101, -0.7977, 0.603, 0.0, 0.7538, 0.6572, 0.0002217, 0.7538, 0.6572, 0.5735, -0.6342, -0.5186, 0.6643, -0.4469, -0.5991, 0.671, 0.4274, -0.6059, 0.6036, 0.5806, -0.5465, 0.0, -0.7977, -0.603, -0.0001101, -0.7977, -0.603, 0.0, 0.7538, -0.6572, 1.03e-05, 0.7538, -0.6572, -0.6643, -0.4469, -0.5991, -0.5735, -0.6342, -0.5186, -0.6036, 0.5806, -0.5465, -0.671, 0.4274, -0.6059, 0.911, -0.4124, 3.846e-07, 0.9407, -0.3393, 8.665e-06, 0.9456, 0.3253, -2.101e-06, 0.9251, 0.3798, 2.344e-06, -0.9407, -0.3393, 3.772e-07, -0.911, -0.4124, 1.088e-06, -0.9251, 0.3798, 4.685e-07, -0.9456, 0.3253, -4.224e-07, -0.7115, 0.4781, 0.515, -0.7641, 0.3359, 0.5508, -0.5136, 0.7707, 0.3772, -0.5136, 0.7707, 0.3772, 0.7641, 0.3359, 0.5508, 0.7115, 0.4781, 0.515, 0.5136, 0.7707, 0.3772, 0.5136, 0.7707, 0.3772, 0.0002217, 0.7538, 0.6572, 0.0, 0.7538, 0.6572, 0.0, 0.918, 0.3967, 0.0, 0.918, 0.3967, 0.6036, 0.5806, -0.5465, 0.671, 0.4274, -0.6059, 0.4135, 0.8285, -0.3777, 0.4135, 0.8285, -0.3777, 1.03e-05, 0.7538, -0.6572, 0.0, 0.7538, -0.6572, 0.0, 0.918, -0.3967, 0.0, 0.918, -0.3967, -0.671, 0.4274, -0.6059, -0.6036, 0.5806, -0.5465, -0.4135, 0.8285, -0.3777, -0.4135, 0.8285, -0.3777, 0.9251, 0.3798, 2.344e-06, 0.9456, 0.3253, -2.101e-06, 0.7143, 0.6999, -2.128e-08, 0.7143, 0.6999, -2.128e-08, -0.9456, 0.3253, -4.224e-07, -0.9251, 0.3798, 4.685e-07, -0.7143, 0.6999, -2.128e-08, -0.7143, 0.6999, -2.128e-08])] * 3)])
me_mesh_006 = bpy.data.meshes.new('Mesh.006')
me_mesh_006.from_pydata([(0.1667, 0.5, 0.1667), (0.1667, 0.5, -0.1667), (0.1667, -0.5, -0.1667), (0.1667, -0.5, 0.1667), (-0.1667, 0.5, 0.1667), (-0.1667, 0.5, -0.1667), (-0.1667, -0.5, -0.1667), (-0.1667, -0.5, 0.1667), (0.1667, 0.1667, 0.5), (-0.1667, 0.1667, 0.5), (-0.5, 0.1667, 0.1667), (-0.5, 0.1667, -0.1667), (-0.1667, 0.1667, -0.5), (0.1667, 0.1667, -0.5), (0.5, 0.1667, -0.1667), (0.5, 0.1667, 0.1667), (0.1667, -0.1667, 0.5), (-0.1667, -0.1667, 0.5), (-0.5, -0.1667, 0.1667), (-0.5, -0.1667, -0.1667), (-0.1667, -0.1667, -0.5), (0.1667, -0.1667, -0.5), (0.5, -0.1667, -0.1667), (0.5, -0.1667, 0.1667)], [], [(17, 18, 7), (6, 19, 20), (7, 18, 19, 6), (8, 15, 0), (1, 0, 15, 14), (21, 22, 2), (23, 3, 2, 22), (3, 23, 16), (0, 4, 9, 8), (5, 4, 0, 1), (2, 6, 20, 21), (7, 6, 2, 3), (3, 16, 17, 7), (10, 9, 4), (11, 10, 4, 5), (11, 5, 12), (1, 13, 12, 5), (13, 1, 14), (8, 16, 23, 15), (9, 17, 16, 8), (9, 10, 18, 17), (19, 18, 10, 11), (19, 11, 12, 20), (21, 20, 12, 13), (21, 13, 14, 22), (15, 23, 22, 14)])
me_mesh_006.polygons.foreach_set('use_smooth', [True] * 26)
_uv = me_mesh_006.uv_layers.new(name='map1')
_uv.uv.foreach_set('vector', [0.4583, 0.08333, 0.2917, 0.08333, 0.4583, 0.9167, 0.4583, 0.8333, 0.2083, 0.08333, 0.4583, 0.6667, 0.4583, 0.9167, 0.2917, 0.08333, 0.2083, 0.08333, 0.4583, 0.8333, 0.5417, 0.1667, 0.7083, 0.1667, 0.5417, 0.3333, 0.5417, 0.4167, 0.5417, 0.3333, 0.7083, 0.1667, 0.7917, 0.1667, 0.5417, 0.6667, 0.7917, 0.08333, 0.5417, 0.8333, 0.7083, 0.08333, 0.5417, 0.9167, 0.5417, 0.8333, 0.7917, 0.08333, 0.5417, 0.9167, 0.7083, 0.08333, 0.5417, 0.08333, 0.5417, 0.3333, 0.4583, 0.3333, 0.4583, 0.1667, 0.5417, 0.1667, 0.4583, 0.4167, 0.4583, 0.3333, 0.5417, 0.3333, 0.5417, 0.4167, 0.5417, 0.8333, 0.4583, 0.8333, 0.4583, 0.6667, 0.5417, 0.6667, 0.4583, 0.9167, 0.4583, 0.8333, 0.5417, 0.8333, 0.5417, 0.9167, 0.5417, 0.9167, 0.5417, 0.08333, 0.4583, 0.08333, 0.4583, 0.9167, 0.2917, 0.1667, 0.4583, 0.1667, 0.4583, 0.3333, 0.2083, 0.1667, 0.2917, 0.1667, 0.4583, 0.3333, 0.4583, 0.4167, 0.2083, 0.1667, 0.4583, 0.4167, 0.4583, 0.5833, 0.5417, 0.4167, 0.5417, 0.5833, 0.4583, 0.5833, 0.4583, 0.4167, 0.5417, 0.5833, 0.5417, 0.4167, 0.7917, 0.1667, 0.5417, 0.1667, 0.5417, 0.08333, 0.7083, 0.08333, 0.7083, 0.1667, 0.4583, 0.1667, 0.4583, 0.08333, 0.5417, 0.08333, 0.5417, 0.1667, 0.4583, 0.1667, 0.2917, 0.1667, 0.2917, 0.08333, 0.4583, 0.08333, 0.2083, 0.08333, 0.2917, 0.08333, 0.2917, 0.1667, 0.2083, 0.1667, 0.2083, 0.08333, 0.2083, 0.1667, 0.4583, 0.5833, 0.4583, 0.6667, 0.5417, 0.6667, 0.4583, 0.6667, 0.4583, 0.5833, 0.5417, 0.5833, 0.5417, 0.6667, 0.5417, 0.5833, 0.7917, 0.1667, 0.7917, 0.08333, 0.7083, 0.1667, 0.7083, 0.08333, 0.7917, 0.08333, 0.7917, 0.1667])
me_mesh_006.materials.append(mat_uva)
me_mesh_006.materials.append(mat_verde)
me_mesh_006.use_remesh_preserve_volume = False
me_mesh_006.use_remesh_preserve_attributes = False
me_mesh_006.use_mirror_vertex_groups = False
me_mesh_006.update()
me_mesh_006.normals_split_custom_set([tuple(v) for v in zip(*[iter([-0.3482, -0.3482, 0.8704, -0.8704, -0.3482, 0.3482, -0.3482, -0.8704, 0.3482, -0.3482, -0.8704, -0.3482, -0.8704, -0.3482, -0.3482, -0.3482, -0.3482, -0.8704, -0.3482, -0.8704, 0.3482, -0.8704, -0.3482, 0.3482, -0.8704, -0.3482, -0.3482, -0.3482, -0.8704, -0.3482, 0.3482, 0.3482, 0.8704, 0.8704, 0.3482, 0.3482, 0.3482, 0.8704, 0.3482, 0.3482, 0.8704, -0.3482, 0.3482, 0.8704, 0.3482, 0.8704, 0.3482, 0.3482, 0.8704, 0.3482, -0.3482, 0.3482, -0.3482, -0.8704, 0.8704, -0.3482, -0.3482, 0.3482, -0.8704, -0.3482, 0.8704, -0.3482, 0.3482, 0.3482, -0.8704, 0.3482, 0.3482, -0.8704, -0.3482, 0.8704, -0.3482, -0.3482, 0.3482, -0.8704, 0.3482, 0.8704, -0.3482, 0.3482, 0.3482, -0.3482, 0.8704, 0.3482, 0.8704, 0.3482, -0.3482, 0.8704, 0.3482, -0.3482, 0.3482, 0.8704, 0.3482, 0.3482, 0.8704, -0.3482, 0.8704, -0.3482, -0.3482, 0.8704, 0.3482, 0.3482, 0.8704, 0.3482, 0.3482, 0.8704, -0.3482, 0.3482, -0.8704, -0.3482, -0.3482, -0.8704, -0.3482, -0.3482, -0.3482, -0.8704, 0.3482, -0.3482, -0.8704, -0.3482, -0.8704, 0.3482, -0.3482, -0.8704, -0.3482, 0.3482, -0.8704, -0.3482, 0.3482, -0.8704, 0.3482, 0.3482, -0.8704, 0.3482, 0.3482, -0.3482, 0.8704, -0.3482, -0.3482, 0.8704, -0.3482, -0.8704, 0.3482, -0.8704, 0.3482, 0.3482, -0.3482, 0.3482, 0.8704, -0.3482, 0.8704, 0.3482, -0.8704, 0.3482, -0.3482, -0.8704, 0.3482, 0.3482, -0.3482, 0.8704, 0.3482, -0.3482, 0.8704, -0.3482, -0.8704, 0.3482, -0.3482, -0.3482, 0.8704, -0.3482, -0.3482, 0.3482, -0.8704, 0.3482, 0.8704, -0.3482, 0.3482, 0.3482, -0.8704, -0.3482, 0.3482, -0.8704, -0.3482, 0.8704, -0.3482, 0.3482, 0.3482, -0.8704, 0.3482, 0.8704, -0.3482, 0.8704, 0.3482, -0.3482, 0.3482, 0.3482, 0.8704, 0.3482, -0.3482, 0.8704, 0.8704, -0.3482, 0.3482, 0.8704, 0.3482, 0.3482, -0.3482, 0.3482, 0.8704, -0.3482, -0.3482, 0.8704, 0.3482, -0.3482, 0.8704, 0.3482, 0.3482, 0.8704, -0.3482, 0.3482, 0.8704, -0.8704, 0.3482, 0.3482, -0.8704, -0.3482, 0.3482, -0.3482, -0.3482, 0.8704, -0.8704, -0.3482, -0.3482, -0.8704, -0.3482, 0.3482, -0.8704, 0.3482, 0.3482, -0.8704, 0.3482, -0.3482, -0.8704, -0.3482, -0.3482, -0.8704, 0.3482, -0.3482, -0.3482, 0.3482, -0.8704, -0.3482, -0.3482, -0.8704, 0.3482, -0.3482, -0.8704, -0.3482, -0.3482, -0.8704, -0.3482, 0.3482, -0.8704, 0.3482, 0.3482, -0.8704, 0.3482, -0.3482, -0.8704, 0.3482, 0.3482, -0.8704, 0.8704, 0.3482, -0.3482, 0.8704, -0.3482, -0.3482, 0.8704, 0.3482, 0.3482, 0.8704, -0.3482, 0.3482, 0.8704, -0.3482, -0.3482, 0.8704, 0.3482, -0.3482])] * 3)])
me_mesh_007 = bpy.data.meshes.new('Mesh.007')
me_mesh_007.from_pydata([(0.1667, 0.5, 0.1667), (0.1667, 0.5, -0.1667), (0.1667, -0.5, -0.1667), (0.1667, -0.5, 0.1667), (-0.1667, 0.5, 0.1667), (-0.1667, 0.5, -0.1667), (-0.1667, -0.5, -0.1667), (-0.1667, -0.5, 0.1667), (0.1667, 0.1667, 0.5), (-0.1667, 0.1667, 0.5), (-0.5, 0.1667, 0.1667), (-0.5, 0.1667, -0.1667), (-0.1667, 0.1667, -0.5), (0.1667, 0.1667, -0.5), (0.5, 0.1667, -0.1667), (0.5, 0.1667, 0.1667), (0.1667, -0.1667, 0.5), (-0.1667, -0.1667, 0.5), (-0.5, -0.1667, 0.1667), (-0.5, -0.1667, -0.1667), (-0.1667, -0.1667, -0.5), (0.1667, -0.1667, -0.5), (0.5, -0.1667, -0.1667), (0.5, -0.1667, 0.1667)], [], [(17, 18, 7), (6, 19, 20), (7, 18, 19, 6), (8, 15, 0), (1, 0, 15, 14), (21, 22, 2), (23, 3, 2, 22), (3, 23, 16), (0, 4, 9, 8), (5, 4, 0, 1), (2, 6, 20, 21), (7, 6, 2, 3), (3, 16, 17, 7), (10, 9, 4), (11, 10, 4, 5), (11, 5, 12), (1, 13, 12, 5), (13, 1, 14), (8, 16, 23, 15), (9, 17, 16, 8), (9, 10, 18, 17), (19, 18, 10, 11), (19, 11, 12, 20), (21, 20, 12, 13), (21, 13, 14, 22), (15, 23, 22, 14)])
me_mesh_007.polygons.foreach_set('use_smooth', [True] * 26)
_uv = me_mesh_007.uv_layers.new(name='map1')
_uv.uv.foreach_set('vector', [0.4583, 0.08333, 0.2917, 0.08333, 0.4583, 0.9167, 0.4583, 0.8333, 0.2083, 0.08333, 0.4583, 0.6667, 0.4583, 0.9167, 0.2917, 0.08333, 0.2083, 0.08333, 0.4583, 0.8333, 0.5417, 0.1667, 0.7083, 0.1667, 0.5417, 0.3333, 0.5417, 0.4167, 0.5417, 0.3333, 0.7083, 0.1667, 0.7917, 0.1667, 0.5417, 0.6667, 0.7917, 0.08333, 0.5417, 0.8333, 0.7083, 0.08333, 0.5417, 0.9167, 0.5417, 0.8333, 0.7917, 0.08333, 0.5417, 0.9167, 0.7083, 0.08333, 0.5417, 0.08333, 0.5417, 0.3333, 0.4583, 0.3333, 0.4583, 0.1667, 0.5417, 0.1667, 0.4583, 0.4167, 0.4583, 0.3333, 0.5417, 0.3333, 0.5417, 0.4167, 0.5417, 0.8333, 0.4583, 0.8333, 0.4583, 0.6667, 0.5417, 0.6667, 0.4583, 0.9167, 0.4583, 0.8333, 0.5417, 0.8333, 0.5417, 0.9167, 0.5417, 0.9167, 0.5417, 0.08333, 0.4583, 0.08333, 0.4583, 0.9167, 0.2917, 0.1667, 0.4583, 0.1667, 0.4583, 0.3333, 0.2083, 0.1667, 0.2917, 0.1667, 0.4583, 0.3333, 0.4583, 0.4167, 0.2083, 0.1667, 0.4583, 0.4167, 0.4583, 0.5833, 0.5417, 0.4167, 0.5417, 0.5833, 0.4583, 0.5833, 0.4583, 0.4167, 0.5417, 0.5833, 0.5417, 0.4167, 0.7917, 0.1667, 0.5417, 0.1667, 0.5417, 0.08333, 0.7083, 0.08333, 0.7083, 0.1667, 0.4583, 0.1667, 0.4583, 0.08333, 0.5417, 0.08333, 0.5417, 0.1667, 0.4583, 0.1667, 0.2917, 0.1667, 0.2917, 0.08333, 0.4583, 0.08333, 0.2083, 0.08333, 0.2917, 0.08333, 0.2917, 0.1667, 0.2083, 0.1667, 0.2083, 0.08333, 0.2083, 0.1667, 0.4583, 0.5833, 0.4583, 0.6667, 0.5417, 0.6667, 0.4583, 0.6667, 0.4583, 0.5833, 0.5417, 0.5833, 0.5417, 0.6667, 0.5417, 0.5833, 0.7917, 0.1667, 0.7917, 0.08333, 0.7083, 0.1667, 0.7083, 0.08333, 0.7917, 0.08333, 0.7917, 0.1667])
me_mesh_007.materials.append(mat_uva)
me_mesh_007.use_remesh_preserve_volume = False
me_mesh_007.use_remesh_preserve_attributes = False
me_mesh_007.use_mirror_vertex_groups = False
me_mesh_007.update()
me_mesh_007.normals_split_custom_set([tuple(v) for v in zip(*[iter([-0.3482, -0.3482, 0.8704, -0.8704, -0.3482, 0.3482, -0.3482, -0.8704, 0.3482, -0.3482, -0.8704, -0.3482, -0.8704, -0.3482, -0.3482, -0.3482, -0.3482, -0.8704, -0.3482, -0.8704, 0.3482, -0.8704, -0.3482, 0.3482, -0.8704, -0.3482, -0.3482, -0.3482, -0.8704, -0.3482, 0.3482, 0.3482, 0.8704, 0.8704, 0.3482, 0.3482, 0.3482, 0.8704, 0.3482, 0.3482, 0.8704, -0.3482, 0.3482, 0.8704, 0.3482, 0.8704, 0.3482, 0.3482, 0.8704, 0.3482, -0.3482, 0.3482, -0.3482, -0.8704, 0.8704, -0.3482, -0.3482, 0.3482, -0.8704, -0.3482, 0.8704, -0.3482, 0.3482, 0.3482, -0.8704, 0.3482, 0.3482, -0.8704, -0.3482, 0.8704, -0.3482, -0.3482, 0.3482, -0.8704, 0.3482, 0.8704, -0.3482, 0.3482, 0.3482, -0.3482, 0.8704, 0.3482, 0.8704, 0.3482, -0.3482, 0.8704, 0.3482, -0.3482, 0.3482, 0.8704, 0.3482, 0.3482, 0.8704, -0.3482, 0.8704, -0.3482, -0.3482, 0.8704, 0.3482, 0.3482, 0.8704, 0.3482, 0.3482, 0.8704, -0.3482, 0.3482, -0.8704, -0.3482, -0.3482, -0.8704, -0.3482, -0.3482, -0.3482, -0.8704, 0.3482, -0.3482, -0.8704, -0.3482, -0.8704, 0.3482, -0.3482, -0.8704, -0.3482, 0.3482, -0.8704, -0.3482, 0.3482, -0.8704, 0.3482, 0.3482, -0.8704, 0.3482, 0.3482, -0.3482, 0.8704, -0.3482, -0.3482, 0.8704, -0.3482, -0.8704, 0.3482, -0.8704, 0.3482, 0.3482, -0.3482, 0.3482, 0.8704, -0.3482, 0.8704, 0.3482, -0.8704, 0.3482, -0.3482, -0.8704, 0.3482, 0.3482, -0.3482, 0.8704, 0.3482, -0.3482, 0.8704, -0.3482, -0.8704, 0.3482, -0.3482, -0.3482, 0.8704, -0.3482, -0.3482, 0.3482, -0.8704, 0.3482, 0.8704, -0.3482, 0.3482, 0.3482, -0.8704, -0.3482, 0.3482, -0.8704, -0.3482, 0.8704, -0.3482, 0.3482, 0.3482, -0.8704, 0.3482, 0.8704, -0.3482, 0.8704, 0.3482, -0.3482, 0.3482, 0.3482, 0.8704, 0.3482, -0.3482, 0.8704, 0.8704, -0.3482, 0.3482, 0.8704, 0.3482, 0.3482, -0.3482, 0.3482, 0.8704, -0.3482, -0.3482, 0.8704, 0.3482, -0.3482, 0.8704, 0.3482, 0.3482, 0.8704, -0.3482, 0.3482, 0.8704, -0.8704, 0.3482, 0.3482, -0.8704, -0.3482, 0.3482, -0.3482, -0.3482, 0.8704, -0.8704, -0.3482, -0.3482, -0.8704, -0.3482, 0.3482, -0.8704, 0.3482, 0.3482, -0.8704, 0.3482, -0.3482, -0.8704, -0.3482, -0.3482, -0.8704, 0.3482, -0.3482, -0.3482, 0.3482, -0.8704, -0.3482, -0.3482, -0.8704, 0.3482, -0.3482, -0.8704, -0.3482, -0.3482, -0.8704, -0.3482, 0.3482, -0.8704, 0.3482, 0.3482, -0.8704, 0.3482, -0.3482, -0.8704, 0.3482, 0.3482, -0.8704, 0.8704, 0.3482, -0.3482, 0.8704, -0.3482, -0.3482, 0.8704, 0.3482, 0.3482, 0.8704, -0.3482, 0.3482, 0.8704, -0.3482, -0.3482, 0.8704, 0.3482, -0.3482])] * 3)])
me_mesh_008 = bpy.data.meshes.new('Mesh.008')
me_mesh_008.from_pydata([(0.1667, 0.5, 0.1667), (0.1667, 0.5, -0.1667), (0.1667, -0.5, -0.1667), (0.1667, -0.5, 0.1667), (-0.1667, 0.5, 0.1667), (-0.1667, 0.5, -0.1667), (-0.1667, -0.5, -0.1667), (-0.1667, -0.5, 0.1667), (0.1667, 0.1667, 0.5), (-0.1667, 0.1667, 0.5), (-0.5, 0.1667, 0.1667), (-0.5, 0.1667, -0.1667), (-0.1667, 0.1667, -0.5), (0.1667, 0.1667, -0.5), (0.5, 0.1667, -0.1667), (0.5, 0.1667, 0.1667), (0.1667, -0.1667, 0.5), (-0.1667, -0.1667, 0.5), (-0.5, -0.1667, 0.1667), (-0.5, -0.1667, -0.1667), (-0.1667, -0.1667, -0.5), (0.1667, -0.1667, -0.5), (0.5, -0.1667, -0.1667), (0.5, -0.1667, 0.1667)], [], [(17, 18, 7), (6, 19, 20), (7, 18, 19, 6), (8, 15, 0), (1, 0, 15, 14), (21, 22, 2), (23, 3, 2, 22), (3, 23, 16), (0, 4, 9, 8), (5, 4, 0, 1), (2, 6, 20, 21), (7, 6, 2, 3), (3, 16, 17, 7), (10, 9, 4), (11, 10, 4, 5), (11, 5, 12), (1, 13, 12, 5), (13, 1, 14), (8, 16, 23, 15), (9, 17, 16, 8), (9, 10, 18, 17), (19, 18, 10, 11), (19, 11, 12, 20), (21, 20, 12, 13), (21, 13, 14, 22), (15, 23, 22, 14)])
me_mesh_008.polygons.foreach_set('use_smooth', [True] * 26)
_uv = me_mesh_008.uv_layers.new(name='map1')
_uv.uv.foreach_set('vector', [0.4583, 0.08333, 0.2917, 0.08333, 0.4583, 0.9167, 0.4583, 0.8333, 0.2083, 0.08333, 0.4583, 0.6667, 0.4583, 0.9167, 0.2917, 0.08333, 0.2083, 0.08333, 0.4583, 0.8333, 0.5417, 0.1667, 0.7083, 0.1667, 0.5417, 0.3333, 0.5417, 0.4167, 0.5417, 0.3333, 0.7083, 0.1667, 0.7917, 0.1667, 0.5417, 0.6667, 0.7917, 0.08333, 0.5417, 0.8333, 0.7083, 0.08333, 0.5417, 0.9167, 0.5417, 0.8333, 0.7917, 0.08333, 0.5417, 0.9167, 0.7083, 0.08333, 0.5417, 0.08333, 0.5417, 0.3333, 0.4583, 0.3333, 0.4583, 0.1667, 0.5417, 0.1667, 0.4583, 0.4167, 0.4583, 0.3333, 0.5417, 0.3333, 0.5417, 0.4167, 0.5417, 0.8333, 0.4583, 0.8333, 0.4583, 0.6667, 0.5417, 0.6667, 0.4583, 0.9167, 0.4583, 0.8333, 0.5417, 0.8333, 0.5417, 0.9167, 0.5417, 0.9167, 0.5417, 0.08333, 0.4583, 0.08333, 0.4583, 0.9167, 0.2917, 0.1667, 0.4583, 0.1667, 0.4583, 0.3333, 0.2083, 0.1667, 0.2917, 0.1667, 0.4583, 0.3333, 0.4583, 0.4167, 0.2083, 0.1667, 0.4583, 0.4167, 0.4583, 0.5833, 0.5417, 0.4167, 0.5417, 0.5833, 0.4583, 0.5833, 0.4583, 0.4167, 0.5417, 0.5833, 0.5417, 0.4167, 0.7917, 0.1667, 0.5417, 0.1667, 0.5417, 0.08333, 0.7083, 0.08333, 0.7083, 0.1667, 0.4583, 0.1667, 0.4583, 0.08333, 0.5417, 0.08333, 0.5417, 0.1667, 0.4583, 0.1667, 0.2917, 0.1667, 0.2917, 0.08333, 0.4583, 0.08333, 0.2083, 0.08333, 0.2917, 0.08333, 0.2917, 0.1667, 0.2083, 0.1667, 0.2083, 0.08333, 0.2083, 0.1667, 0.4583, 0.5833, 0.4583, 0.6667, 0.5417, 0.6667, 0.4583, 0.6667, 0.4583, 0.5833, 0.5417, 0.5833, 0.5417, 0.6667, 0.5417, 0.5833, 0.7917, 0.1667, 0.7917, 0.08333, 0.7083, 0.1667, 0.7083, 0.08333, 0.7917, 0.08333, 0.7917, 0.1667])
me_mesh_008.materials.append(mat_uva)
me_mesh_008.use_remesh_preserve_volume = False
me_mesh_008.use_remesh_preserve_attributes = False
me_mesh_008.use_mirror_vertex_groups = False
me_mesh_008.update()
me_mesh_008.normals_split_custom_set([tuple(v) for v in zip(*[iter([-0.3482, -0.3482, 0.8704, -0.8704, -0.3482, 0.3482, -0.3482, -0.8704, 0.3482, -0.3482, -0.8704, -0.3482, -0.8704, -0.3482, -0.3482, -0.3482, -0.3482, -0.8704, -0.3482, -0.8704, 0.3482, -0.8704, -0.3482, 0.3482, -0.8704, -0.3482, -0.3482, -0.3482, -0.8704, -0.3482, 0.3482, 0.3482, 0.8704, 0.8704, 0.3482, 0.3482, 0.3482, 0.8704, 0.3482, 0.3482, 0.8704, -0.3482, 0.3482, 0.8704, 0.3482, 0.8704, 0.3482, 0.3482, 0.8704, 0.3482, -0.3482, 0.3482, -0.3482, -0.8704, 0.8704, -0.3482, -0.3482, 0.3482, -0.8704, -0.3482, 0.8704, -0.3482, 0.3482, 0.3482, -0.8704, 0.3482, 0.3482, -0.8704, -0.3482, 0.8704, -0.3482, -0.3482, 0.3482, -0.8704, 0.3482, 0.8704, -0.3482, 0.3482, 0.3482, -0.3482, 0.8704, 0.3482, 0.8704, 0.3482, -0.3482, 0.8704, 0.3482, -0.3482, 0.3482, 0.8704, 0.3482, 0.3482, 0.8704, -0.3482, 0.8704, -0.3482, -0.3482, 0.8704, 0.3482, 0.3482, 0.8704, 0.3482, 0.3482, 0.8704, -0.3482, 0.3482, -0.8704, -0.3482, -0.3482, -0.8704, -0.3482, -0.3482, -0.3482, -0.8704, 0.3482, -0.3482, -0.8704, -0.3482, -0.8704, 0.3482, -0.3482, -0.8704, -0.3482, 0.3482, -0.8704, -0.3482, 0.3482, -0.8704, 0.3482, 0.3482, -0.8704, 0.3482, 0.3482, -0.3482, 0.8704, -0.3482, -0.3482, 0.8704, -0.3482, -0.8704, 0.3482, -0.8704, 0.3482, 0.3482, -0.3482, 0.3482, 0.8704, -0.3482, 0.8704, 0.3482, -0.8704, 0.3482, -0.3482, -0.8704, 0.3482, 0.3482, -0.3482, 0.8704, 0.3482, -0.3482, 0.8704, -0.3482, -0.8704, 0.3482, -0.3482, -0.3482, 0.8704, -0.3482, -0.3482, 0.3482, -0.8704, 0.3482, 0.8704, -0.3482, 0.3482, 0.3482, -0.8704, -0.3482, 0.3482, -0.8704, -0.3482, 0.8704, -0.3482, 0.3482, 0.3482, -0.8704, 0.3482, 0.8704, -0.3482, 0.8704, 0.3482, -0.3482, 0.3482, 0.3482, 0.8704, 0.3482, -0.3482, 0.8704, 0.8704, -0.3482, 0.3482, 0.8704, 0.3482, 0.3482, -0.3482, 0.3482, 0.8704, -0.3482, -0.3482, 0.8704, 0.3482, -0.3482, 0.8704, 0.3482, 0.3482, 0.8704, -0.3482, 0.3482, 0.8704, -0.8704, 0.3482, 0.3482, -0.8704, -0.3482, 0.3482, -0.3482, -0.3482, 0.8704, -0.8704, -0.3482, -0.3482, -0.8704, -0.3482, 0.3482, -0.8704, 0.3482, 0.3482, -0.8704, 0.3482, -0.3482, -0.8704, -0.3482, -0.3482, -0.8704, 0.3482, -0.3482, -0.3482, 0.3482, -0.8704, -0.3482, -0.3482, -0.8704, 0.3482, -0.3482, -0.8704, -0.3482, -0.3482, -0.8704, -0.3482, 0.3482, -0.8704, 0.3482, 0.3482, -0.8704, 0.3482, -0.3482, -0.8704, 0.3482, 0.3482, -0.8704, 0.8704, 0.3482, -0.3482, 0.8704, -0.3482, -0.3482, 0.8704, 0.3482, 0.3482, 0.8704, -0.3482, 0.3482, 0.8704, -0.3482, -0.3482, 0.8704, 0.3482, -0.3482])] * 3)])
me_mesh_009 = bpy.data.meshes.new('Mesh.009')
me_mesh_009.from_pydata([(0.1667, 0.5, 0.1667), (0.1667, 0.5, -0.1667), (0.1667, -0.5, -0.1667), (0.1667, -0.5, 0.1667), (-0.1667, 0.5, 0.1667), (-0.1667, 0.5, -0.1667), (-0.1667, -0.5, -0.1667), (-0.1667, -0.5, 0.1667), (0.1667, 0.1667, 0.5), (-0.1667, 0.1667, 0.5), (-0.5, 0.1667, 0.1667), (-0.5, 0.1667, -0.1667), (-0.1667, 0.1667, -0.5), (0.1667, 0.1667, -0.5), (0.5, 0.1667, -0.1667), (0.5, 0.1667, 0.1667), (0.1667, -0.1667, 0.5), (-0.1667, -0.1667, 0.5), (-0.5, -0.1667, 0.1667), (-0.5, -0.1667, -0.1667), (-0.1667, -0.1667, -0.5), (0.1667, -0.1667, -0.5), (0.5, -0.1667, -0.1667), (0.5, -0.1667, 0.1667)], [], [(17, 18, 7), (6, 19, 20), (7, 18, 19, 6), (8, 15, 0), (1, 0, 15, 14), (21, 22, 2), (23, 3, 2, 22), (3, 23, 16), (0, 4, 9, 8), (5, 4, 0, 1), (2, 6, 20, 21), (7, 6, 2, 3), (3, 16, 17, 7), (10, 9, 4), (11, 10, 4, 5), (11, 5, 12), (1, 13, 12, 5), (13, 1, 14), (8, 16, 23, 15), (9, 17, 16, 8), (9, 10, 18, 17), (19, 18, 10, 11), (19, 11, 12, 20), (21, 20, 12, 13), (21, 13, 14, 22), (15, 23, 22, 14)])
me_mesh_009.polygons.foreach_set('use_smooth', [True] * 26)
_uv = me_mesh_009.uv_layers.new(name='map1')
_uv.uv.foreach_set('vector', [0.4583, 0.08333, 0.2917, 0.08333, 0.4583, 0.9167, 0.4583, 0.8333, 0.2083, 0.08333, 0.4583, 0.6667, 0.4583, 0.9167, 0.2917, 0.08333, 0.2083, 0.08333, 0.4583, 0.8333, 0.5417, 0.1667, 0.7083, 0.1667, 0.5417, 0.3333, 0.5417, 0.4167, 0.5417, 0.3333, 0.7083, 0.1667, 0.7917, 0.1667, 0.5417, 0.6667, 0.7917, 0.08333, 0.5417, 0.8333, 0.7083, 0.08333, 0.5417, 0.9167, 0.5417, 0.8333, 0.7917, 0.08333, 0.5417, 0.9167, 0.7083, 0.08333, 0.5417, 0.08333, 0.5417, 0.3333, 0.4583, 0.3333, 0.4583, 0.1667, 0.5417, 0.1667, 0.4583, 0.4167, 0.4583, 0.3333, 0.5417, 0.3333, 0.5417, 0.4167, 0.5417, 0.8333, 0.4583, 0.8333, 0.4583, 0.6667, 0.5417, 0.6667, 0.4583, 0.9167, 0.4583, 0.8333, 0.5417, 0.8333, 0.5417, 0.9167, 0.5417, 0.9167, 0.5417, 0.08333, 0.4583, 0.08333, 0.4583, 0.9167, 0.2917, 0.1667, 0.4583, 0.1667, 0.4583, 0.3333, 0.2083, 0.1667, 0.2917, 0.1667, 0.4583, 0.3333, 0.4583, 0.4167, 0.2083, 0.1667, 0.4583, 0.4167, 0.4583, 0.5833, 0.5417, 0.4167, 0.5417, 0.5833, 0.4583, 0.5833, 0.4583, 0.4167, 0.5417, 0.5833, 0.5417, 0.4167, 0.7917, 0.1667, 0.5417, 0.1667, 0.5417, 0.08333, 0.7083, 0.08333, 0.7083, 0.1667, 0.4583, 0.1667, 0.4583, 0.08333, 0.5417, 0.08333, 0.5417, 0.1667, 0.4583, 0.1667, 0.2917, 0.1667, 0.2917, 0.08333, 0.4583, 0.08333, 0.2083, 0.08333, 0.2917, 0.08333, 0.2917, 0.1667, 0.2083, 0.1667, 0.2083, 0.08333, 0.2083, 0.1667, 0.4583, 0.5833, 0.4583, 0.6667, 0.5417, 0.6667, 0.4583, 0.6667, 0.4583, 0.5833, 0.5417, 0.5833, 0.5417, 0.6667, 0.5417, 0.5833, 0.7917, 0.1667, 0.7917, 0.08333, 0.7083, 0.1667, 0.7083, 0.08333, 0.7917, 0.08333, 0.7917, 0.1667])
me_mesh_009.materials.append(mat_uva)
me_mesh_009.use_remesh_preserve_volume = False
me_mesh_009.use_remesh_preserve_attributes = False
me_mesh_009.use_mirror_vertex_groups = False
me_mesh_009.update()
me_mesh_009.normals_split_custom_set([tuple(v) for v in zip(*[iter([-0.3482, -0.3482, 0.8704, -0.8704, -0.3482, 0.3482, -0.3482, -0.8704, 0.3482, -0.3482, -0.8704, -0.3482, -0.8704, -0.3482, -0.3482, -0.3482, -0.3482, -0.8704, -0.3482, -0.8704, 0.3482, -0.8704, -0.3482, 0.3482, -0.8704, -0.3482, -0.3482, -0.3482, -0.8704, -0.3482, 0.3482, 0.3482, 0.8704, 0.8704, 0.3482, 0.3482, 0.3482, 0.8704, 0.3482, 0.3482, 0.8704, -0.3482, 0.3482, 0.8704, 0.3482, 0.8704, 0.3482, 0.3482, 0.8704, 0.3482, -0.3482, 0.3482, -0.3482, -0.8704, 0.8704, -0.3482, -0.3482, 0.3482, -0.8704, -0.3482, 0.8704, -0.3482, 0.3482, 0.3482, -0.8704, 0.3482, 0.3482, -0.8704, -0.3482, 0.8704, -0.3482, -0.3482, 0.3482, -0.8704, 0.3482, 0.8704, -0.3482, 0.3482, 0.3482, -0.3482, 0.8704, 0.3482, 0.8704, 0.3482, -0.3482, 0.8704, 0.3482, -0.3482, 0.3482, 0.8704, 0.3482, 0.3482, 0.8704, -0.3482, 0.8704, -0.3482, -0.3482, 0.8704, 0.3482, 0.3482, 0.8704, 0.3482, 0.3482, 0.8704, -0.3482, 0.3482, -0.8704, -0.3482, -0.3482, -0.8704, -0.3482, -0.3482, -0.3482, -0.8704, 0.3482, -0.3482, -0.8704, -0.3482, -0.8704, 0.3482, -0.3482, -0.8704, -0.3482, 0.3482, -0.8704, -0.3482, 0.3482, -0.8704, 0.3482, 0.3482, -0.8704, 0.3482, 0.3482, -0.3482, 0.8704, -0.3482, -0.3482, 0.8704, -0.3482, -0.8704, 0.3482, -0.8704, 0.3482, 0.3482, -0.3482, 0.3482, 0.8704, -0.3482, 0.8704, 0.3482, -0.8704, 0.3482, -0.3482, -0.8704, 0.3482, 0.3482, -0.3482, 0.8704, 0.3482, -0.3482, 0.8704, -0.3482, -0.8704, 0.3482, -0.3482, -0.3482, 0.8704, -0.3482, -0.3482, 0.3482, -0.8704, 0.3482, 0.8704, -0.3482, 0.3482, 0.3482, -0.8704, -0.3482, 0.3482, -0.8704, -0.3482, 0.8704, -0.3482, 0.3482, 0.3482, -0.8704, 0.3482, 0.8704, -0.3482, 0.8704, 0.3482, -0.3482, 0.3482, 0.3482, 0.8704, 0.3482, -0.3482, 0.8704, 0.8704, -0.3482, 0.3482, 0.8704, 0.3482, 0.3482, -0.3482, 0.3482, 0.8704, -0.3482, -0.3482, 0.8704, 0.3482, -0.3482, 0.8704, 0.3482, 0.3482, 0.8704, -0.3482, 0.3482, 0.8704, -0.8704, 0.3482, 0.3482, -0.8704, -0.3482, 0.3482, -0.3482, -0.3482, 0.8704, -0.8704, -0.3482, -0.3482, -0.8704, -0.3482, 0.3482, -0.8704, 0.3482, 0.3482, -0.8704, 0.3482, -0.3482, -0.8704, -0.3482, -0.3482, -0.8704, 0.3482, -0.3482, -0.3482, 0.3482, -0.8704, -0.3482, -0.3482, -0.8704, 0.3482, -0.3482, -0.8704, -0.3482, -0.3482, -0.8704, -0.3482, 0.3482, -0.8704, 0.3482, 0.3482, -0.8704, 0.3482, -0.3482, -0.8704, 0.3482, 0.3482, -0.8704, 0.8704, 0.3482, -0.3482, 0.8704, -0.3482, -0.3482, 0.8704, 0.3482, 0.3482, 0.8704, -0.3482, 0.3482, 0.8704, -0.3482, -0.3482, 0.8704, 0.3482, -0.3482])] * 3)])
me_mesh_010 = bpy.data.meshes.new('Mesh.010')
me_mesh_010.from_pydata([(0.1667, 0.5, 0.1667), (0.1667, 0.5, -0.1667), (0.1667, -0.5, -0.1667), (0.1667, -0.5, 0.1667), (-0.1667, 0.5, 0.1667), (-0.1667, 0.5, -0.1667), (-0.1667, -0.5, -0.1667), (-0.1667, -0.5, 0.1667), (0.1667, 0.1667, 0.5), (-0.1667, 0.1667, 0.5), (-0.5, 0.1667, 0.1667), (-0.5, 0.1667, -0.1667), (-0.1667, 0.1667, -0.5), (0.1667, 0.1667, -0.5), (0.5, 0.1667, -0.1667), (0.5, 0.1667, 0.1667), (0.1667, -0.1667, 0.5), (-0.1667, -0.1667, 0.5), (-0.5, -0.1667, 0.1667), (-0.5, -0.1667, -0.1667), (-0.1667, -0.1667, -0.5), (0.1667, -0.1667, -0.5), (0.5, -0.1667, -0.1667), (0.5, -0.1667, 0.1667)], [], [(17, 18, 7), (6, 19, 20), (7, 18, 19, 6), (8, 15, 0), (1, 0, 15, 14), (21, 22, 2), (23, 3, 2, 22), (3, 23, 16), (0, 4, 9, 8), (5, 4, 0, 1), (2, 6, 20, 21), (7, 6, 2, 3), (3, 16, 17, 7), (10, 9, 4), (11, 10, 4, 5), (11, 5, 12), (1, 13, 12, 5), (13, 1, 14), (8, 16, 23, 15), (9, 17, 16, 8), (9, 10, 18, 17), (19, 18, 10, 11), (19, 11, 12, 20), (21, 20, 12, 13), (21, 13, 14, 22), (15, 23, 22, 14)])
me_mesh_010.polygons.foreach_set('use_smooth', [True] * 26)
_uv = me_mesh_010.uv_layers.new(name='map1')
_uv.uv.foreach_set('vector', [0.4583, 0.08333, 0.2917, 0.08333, 0.4583, 0.9167, 0.4583, 0.8333, 0.2083, 0.08333, 0.4583, 0.6667, 0.4583, 0.9167, 0.2917, 0.08333, 0.2083, 0.08333, 0.4583, 0.8333, 0.5417, 0.1667, 0.7083, 0.1667, 0.5417, 0.3333, 0.5417, 0.4167, 0.5417, 0.3333, 0.7083, 0.1667, 0.7917, 0.1667, 0.5417, 0.6667, 0.7917, 0.08333, 0.5417, 0.8333, 0.7083, 0.08333, 0.5417, 0.9167, 0.5417, 0.8333, 0.7917, 0.08333, 0.5417, 0.9167, 0.7083, 0.08333, 0.5417, 0.08333, 0.5417, 0.3333, 0.4583, 0.3333, 0.4583, 0.1667, 0.5417, 0.1667, 0.4583, 0.4167, 0.4583, 0.3333, 0.5417, 0.3333, 0.5417, 0.4167, 0.5417, 0.8333, 0.4583, 0.8333, 0.4583, 0.6667, 0.5417, 0.6667, 0.4583, 0.9167, 0.4583, 0.8333, 0.5417, 0.8333, 0.5417, 0.9167, 0.5417, 0.9167, 0.5417, 0.08333, 0.4583, 0.08333, 0.4583, 0.9167, 0.2917, 0.1667, 0.4583, 0.1667, 0.4583, 0.3333, 0.2083, 0.1667, 0.2917, 0.1667, 0.4583, 0.3333, 0.4583, 0.4167, 0.2083, 0.1667, 0.4583, 0.4167, 0.4583, 0.5833, 0.5417, 0.4167, 0.5417, 0.5833, 0.4583, 0.5833, 0.4583, 0.4167, 0.5417, 0.5833, 0.5417, 0.4167, 0.7917, 0.1667, 0.5417, 0.1667, 0.5417, 0.08333, 0.7083, 0.08333, 0.7083, 0.1667, 0.4583, 0.1667, 0.4583, 0.08333, 0.5417, 0.08333, 0.5417, 0.1667, 0.4583, 0.1667, 0.2917, 0.1667, 0.2917, 0.08333, 0.4583, 0.08333, 0.2083, 0.08333, 0.2917, 0.08333, 0.2917, 0.1667, 0.2083, 0.1667, 0.2083, 0.08333, 0.2083, 0.1667, 0.4583, 0.5833, 0.4583, 0.6667, 0.5417, 0.6667, 0.4583, 0.6667, 0.4583, 0.5833, 0.5417, 0.5833, 0.5417, 0.6667, 0.5417, 0.5833, 0.7917, 0.1667, 0.7917, 0.08333, 0.7083, 0.1667, 0.7083, 0.08333, 0.7917, 0.08333, 0.7917, 0.1667])
me_mesh_010.materials.append(mat_uva)
me_mesh_010.use_remesh_preserve_volume = False
me_mesh_010.use_remesh_preserve_attributes = False
me_mesh_010.use_mirror_vertex_groups = False
me_mesh_010.update()
me_mesh_010.normals_split_custom_set([tuple(v) for v in zip(*[iter([-0.3482, -0.3482, 0.8704, -0.8704, -0.3482, 0.3482, -0.3482, -0.8704, 0.3482, -0.3482, -0.8704, -0.3482, -0.8704, -0.3482, -0.3482, -0.3482, -0.3482, -0.8704, -0.3482, -0.8704, 0.3482, -0.8704, -0.3482, 0.3482, -0.8704, -0.3482, -0.3482, -0.3482, -0.8704, -0.3482, 0.3482, 0.3482, 0.8704, 0.8704, 0.3482, 0.3482, 0.3482, 0.8704, 0.3482, 0.3482, 0.8704, -0.3482, 0.3482, 0.8704, 0.3482, 0.8704, 0.3482, 0.3482, 0.8704, 0.3482, -0.3482, 0.3482, -0.3482, -0.8704, 0.8704, -0.3482, -0.3482, 0.3482, -0.8704, -0.3482, 0.8704, -0.3482, 0.3482, 0.3482, -0.8704, 0.3482, 0.3482, -0.8704, -0.3482, 0.8704, -0.3482, -0.3482, 0.3482, -0.8704, 0.3482, 0.8704, -0.3482, 0.3482, 0.3482, -0.3482, 0.8704, 0.3482, 0.8704, 0.3482, -0.3482, 0.8704, 0.3482, -0.3482, 0.3482, 0.8704, 0.3482, 0.3482, 0.8704, -0.3482, 0.8704, -0.3482, -0.3482, 0.8704, 0.3482, 0.3482, 0.8704, 0.3482, 0.3482, 0.8704, -0.3482, 0.3482, -0.8704, -0.3482, -0.3482, -0.8704, -0.3482, -0.3482, -0.3482, -0.8704, 0.3482, -0.3482, -0.8704, -0.3482, -0.8704, 0.3482, -0.3482, -0.8704, -0.3482, 0.3482, -0.8704, -0.3482, 0.3482, -0.8704, 0.3482, 0.3482, -0.8704, 0.3482, 0.3482, -0.3482, 0.8704, -0.3482, -0.3482, 0.8704, -0.3482, -0.8704, 0.3482, -0.8704, 0.3482, 0.3482, -0.3482, 0.3482, 0.8704, -0.3482, 0.8704, 0.3482, -0.8704, 0.3482, -0.3482, -0.8704, 0.3482, 0.3482, -0.3482, 0.8704, 0.3482, -0.3482, 0.8704, -0.3482, -0.8704, 0.3482, -0.3482, -0.3482, 0.8704, -0.3482, -0.3482, 0.3482, -0.8704, 0.3482, 0.8704, -0.3482, 0.3482, 0.3482, -0.8704, -0.3482, 0.3482, -0.8704, -0.3482, 0.8704, -0.3482, 0.3482, 0.3482, -0.8704, 0.3482, 0.8704, -0.3482, 0.8704, 0.3482, -0.3482, 0.3482, 0.3482, 0.8704, 0.3482, -0.3482, 0.8704, 0.8704, -0.3482, 0.3482, 0.8704, 0.3482, 0.3482, -0.3482, 0.3482, 0.8704, -0.3482, -0.3482, 0.8704, 0.3482, -0.3482, 0.8704, 0.3482, 0.3482, 0.8704, -0.3482, 0.3482, 0.8704, -0.8704, 0.3482, 0.3482, -0.8704, -0.3482, 0.3482, -0.3482, -0.3482, 0.8704, -0.8704, -0.3482, -0.3482, -0.8704, -0.3482, 0.3482, -0.8704, 0.3482, 0.3482, -0.8704, 0.3482, -0.3482, -0.8704, -0.3482, -0.3482, -0.8704, 0.3482, -0.3482, -0.3482, 0.3482, -0.8704, -0.3482, -0.3482, -0.8704, 0.3482, -0.3482, -0.8704, -0.3482, -0.3482, -0.8704, -0.3482, 0.3482, -0.8704, 0.3482, 0.3482, -0.8704, 0.3482, -0.3482, -0.8704, 0.3482, 0.3482, -0.8704, 0.8704, 0.3482, -0.3482, 0.8704, -0.3482, -0.3482, 0.8704, 0.3482, 0.3482, 0.8704, -0.3482, 0.3482, 0.8704, -0.3482, -0.3482, 0.8704, 0.3482, -0.3482])] * 3)])
me_mesh_005 = bpy.data.meshes.new('Mesh.005')
me_mesh_005.from_pydata([(0.1667, 0.5, 0.1667), (0.1667, 0.5, -0.1667), (0.1667, -0.5, -0.1667), (0.1667, -0.5, 0.1667), (-0.1667, 0.5, 0.1667), (-0.1667, 0.5, -0.1667), (-0.1667, -0.5, -0.1667), (-0.1667, -0.5, 0.1667), (0.1667, 0.1667, 0.5), (-0.1667, 0.1667, 0.5), (-0.5, 0.1667, 0.1667), (-0.5, 0.1667, -0.1667), (-0.1667, 0.1667, -0.5), (0.1667, 0.1667, -0.5), (0.5, 0.1667, -0.1667), (0.5, 0.1667, 0.1667), (0.1667, -0.1667, 0.5), (-0.1667, -0.1667, 0.5), (-0.5, -0.1667, 0.1667), (-0.5, -0.1667, -0.1667), (-0.1667, -0.1667, -0.5), (0.1667, -0.1667, -0.5), (0.5, -0.1667, -0.1667), (0.5, -0.1667, 0.1667)], [], [(17, 18, 7), (6, 19, 20), (7, 18, 19, 6), (8, 15, 0), (1, 0, 15, 14), (21, 22, 2), (23, 3, 2, 22), (3, 23, 16), (0, 4, 9, 8), (5, 4, 0, 1), (2, 6, 20, 21), (7, 6, 2, 3), (3, 16, 17, 7), (10, 9, 4), (11, 10, 4, 5), (11, 5, 12), (1, 13, 12, 5), (13, 1, 14), (8, 16, 23, 15), (9, 17, 16, 8), (9, 10, 18, 17), (19, 18, 10, 11), (19, 11, 12, 20), (21, 20, 12, 13), (21, 13, 14, 22), (15, 23, 22, 14)])
me_mesh_005.polygons.foreach_set('use_smooth', [True] * 26)
_uv = me_mesh_005.uv_layers.new(name='map1')
_uv.uv.foreach_set('vector', [0.4583, 0.08333, 0.2917, 0.08333, 0.4583, 0.9167, 0.4583, 0.8333, 0.2083, 0.08333, 0.4583, 0.6667, 0.4583, 0.9167, 0.2917, 0.08333, 0.2083, 0.08333, 0.4583, 0.8333, 0.5417, 0.1667, 0.7083, 0.1667, 0.5417, 0.3333, 0.5417, 0.4167, 0.5417, 0.3333, 0.7083, 0.1667, 0.7917, 0.1667, 0.5417, 0.6667, 0.7917, 0.08333, 0.5417, 0.8333, 0.7083, 0.08333, 0.5417, 0.9167, 0.5417, 0.8333, 0.7917, 0.08333, 0.5417, 0.9167, 0.7083, 0.08333, 0.5417, 0.08333, 0.5417, 0.3333, 0.4583, 0.3333, 0.4583, 0.1667, 0.5417, 0.1667, 0.4583, 0.4167, 0.4583, 0.3333, 0.5417, 0.3333, 0.5417, 0.4167, 0.5417, 0.8333, 0.4583, 0.8333, 0.4583, 0.6667, 0.5417, 0.6667, 0.4583, 0.9167, 0.4583, 0.8333, 0.5417, 0.8333, 0.5417, 0.9167, 0.5417, 0.9167, 0.5417, 0.08333, 0.4583, 0.08333, 0.4583, 0.9167, 0.2917, 0.1667, 0.4583, 0.1667, 0.4583, 0.3333, 0.2083, 0.1667, 0.2917, 0.1667, 0.4583, 0.3333, 0.4583, 0.4167, 0.2083, 0.1667, 0.4583, 0.4167, 0.4583, 0.5833, 0.5417, 0.4167, 0.5417, 0.5833, 0.4583, 0.5833, 0.4583, 0.4167, 0.5417, 0.5833, 0.5417, 0.4167, 0.7917, 0.1667, 0.5417, 0.1667, 0.5417, 0.08333, 0.7083, 0.08333, 0.7083, 0.1667, 0.4583, 0.1667, 0.4583, 0.08333, 0.5417, 0.08333, 0.5417, 0.1667, 0.4583, 0.1667, 0.2917, 0.1667, 0.2917, 0.08333, 0.4583, 0.08333, 0.2083, 0.08333, 0.2917, 0.08333, 0.2917, 0.1667, 0.2083, 0.1667, 0.2083, 0.08333, 0.2083, 0.1667, 0.4583, 0.5833, 0.4583, 0.6667, 0.5417, 0.6667, 0.4583, 0.6667, 0.4583, 0.5833, 0.5417, 0.5833, 0.5417, 0.6667, 0.5417, 0.5833, 0.7917, 0.1667, 0.7917, 0.08333, 0.7083, 0.1667, 0.7083, 0.08333, 0.7917, 0.08333, 0.7917, 0.1667])
me_mesh_005.materials.append(mat_uva)
me_mesh_005.use_remesh_preserve_volume = False
me_mesh_005.use_remesh_preserve_attributes = False
me_mesh_005.use_mirror_vertex_groups = False
me_mesh_005.update()
me_mesh_005.normals_split_custom_set([tuple(v) for v in zip(*[iter([-0.3482, -0.3482, 0.8704, -0.8704, -0.3482, 0.3482, -0.3482, -0.8704, 0.3482, -0.3482, -0.8704, -0.3482, -0.8704, -0.3482, -0.3482, -0.3482, -0.3482, -0.8704, -0.3482, -0.8704, 0.3482, -0.8704, -0.3482, 0.3482, -0.8704, -0.3482, -0.3482, -0.3482, -0.8704, -0.3482, 0.3482, 0.3482, 0.8704, 0.8704, 0.3482, 0.3482, 0.3482, 0.8704, 0.3482, 0.3482, 0.8704, -0.3482, 0.3482, 0.8704, 0.3482, 0.8704, 0.3482, 0.3482, 0.8704, 0.3482, -0.3482, 0.3482, -0.3482, -0.8704, 0.8704, -0.3482, -0.3482, 0.3482, -0.8704, -0.3482, 0.8704, -0.3482, 0.3482, 0.3482, -0.8704, 0.3482, 0.3482, -0.8704, -0.3482, 0.8704, -0.3482, -0.3482, 0.3482, -0.8704, 0.3482, 0.8704, -0.3482, 0.3482, 0.3482, -0.3482, 0.8704, 0.3482, 0.8704, 0.3482, -0.3482, 0.8704, 0.3482, -0.3482, 0.3482, 0.8704, 0.3482, 0.3482, 0.8704, -0.3482, 0.8704, -0.3482, -0.3482, 0.8704, 0.3482, 0.3482, 0.8704, 0.3482, 0.3482, 0.8704, -0.3482, 0.3482, -0.8704, -0.3482, -0.3482, -0.8704, -0.3482, -0.3482, -0.3482, -0.8704, 0.3482, -0.3482, -0.8704, -0.3482, -0.8704, 0.3482, -0.3482, -0.8704, -0.3482, 0.3482, -0.8704, -0.3482, 0.3482, -0.8704, 0.3482, 0.3482, -0.8704, 0.3482, 0.3482, -0.3482, 0.8704, -0.3482, -0.3482, 0.8704, -0.3482, -0.8704, 0.3482, -0.8704, 0.3482, 0.3482, -0.3482, 0.3482, 0.8704, -0.3482, 0.8704, 0.3482, -0.8704, 0.3482, -0.3482, -0.8704, 0.3482, 0.3482, -0.3482, 0.8704, 0.3482, -0.3482, 0.8704, -0.3482, -0.8704, 0.3482, -0.3482, -0.3482, 0.8704, -0.3482, -0.3482, 0.3482, -0.8704, 0.3482, 0.8704, -0.3482, 0.3482, 0.3482, -0.8704, -0.3482, 0.3482, -0.8704, -0.3482, 0.8704, -0.3482, 0.3482, 0.3482, -0.8704, 0.3482, 0.8704, -0.3482, 0.8704, 0.3482, -0.3482, 0.3482, 0.3482, 0.8704, 0.3482, -0.3482, 0.8704, 0.8704, -0.3482, 0.3482, 0.8704, 0.3482, 0.3482, -0.3482, 0.3482, 0.8704, -0.3482, -0.3482, 0.8704, 0.3482, -0.3482, 0.8704, 0.3482, 0.3482, 0.8704, -0.3482, 0.3482, 0.8704, -0.8704, 0.3482, 0.3482, -0.8704, -0.3482, 0.3482, -0.3482, -0.3482, 0.8704, -0.8704, -0.3482, -0.3482, -0.8704, -0.3482, 0.3482, -0.8704, 0.3482, 0.3482, -0.8704, 0.3482, -0.3482, -0.8704, -0.3482, -0.3482, -0.8704, 0.3482, -0.3482, -0.3482, 0.3482, -0.8704, -0.3482, -0.3482, -0.8704, 0.3482, -0.3482, -0.8704, -0.3482, -0.3482, -0.8704, -0.3482, 0.3482, -0.8704, 0.3482, 0.3482, -0.8704, 0.3482, -0.3482, -0.8704, 0.3482, 0.3482, -0.8704, 0.8704, 0.3482, -0.3482, 0.8704, -0.3482, -0.3482, 0.8704, 0.3482, 0.3482, 0.8704, -0.3482, 0.3482, 0.8704, -0.3482, -0.3482, 0.8704, 0.3482, -0.3482])] * 3)])
me_mesh_001 = bpy.data.meshes.new('Mesh.001')
me_mesh_001.from_pydata([(0.08363, 0.1145, 1.156), (0.1667, 0.1145, -0.796), (-0.08363, 0.1145, 1.156), (-0.1667, 0.1145, -0.796), (0.6829, 0.1145, -0.2419), (0.2276, 0.01068, -0.2419), (-0.2276, 0.01068, -0.2419), (-0.6829, 0.1145, -0.2419), (0.6829, 0.1145, 0.3647), (0.2276, 0.01068, 0.3647), (-0.2276, 0.01068, 0.3647), (-0.6829, 0.1145, 0.3647), (-0.7738, 0.1824, 0.4054), (-0.08363, 0.1824, 1.37), (0.08363, 0.1824, 1.37), (0.7738, 0.1824, 0.4054), (0.7738, 0.1824, -0.3348), (0.1667, 0.1824, -1.011), (-0.1667, 0.1824, -1.011), (-0.7738, 0.1824, -0.3348), (-0.7738, 0.2769, 0.4054), (-0.08363, 0.2769, 1.37), (0.08363, 0.2769, 1.37), (0.7738, 0.2769, 0.4054), (0.7738, 0.2769, -0.3348), (0.1667, 0.2769, -1.011), (-0.1667, 0.2769, -1.011), (-0.7738, 0.2769, -0.3348), (-0.6829, 0.3697, 0.3647), (-0.08363, 0.3697, 1.156), (-0.2276, 0.4957, 0.3647), (0.08363, 0.3697, 1.156), (0.6829, 0.3697, 0.3647), (0.2276, 0.4957, 0.3647), (0.6829, 0.3697, -0.2419), (0.2276, 0.4957, -0.2419), (0.1667, 0.3697, -0.796), (-0.2276, 0.4957, -0.2419), (-0.1667, 0.3697, -0.796), (-0.6829, 0.3697, -0.2419)], [], [(28, 29, 30), (31, 32, 33), (29, 31, 33, 30), (35, 34, 36), (37, 35, 36, 38), (39, 37, 38), (33, 32, 34, 35), (30, 33, 35, 37), (28, 30, 37, 39), (11, 10, 2), (0, 9, 8), (2, 10, 9, 0), (5, 1, 4), (6, 3, 1, 5), (7, 3, 6), (9, 5, 4, 8), (10, 6, 5, 9), (11, 7, 6, 10), (11, 2, 13, 12), (0, 8, 15, 14), (2, 0, 14, 13), (4, 1, 17, 16), (1, 3, 18, 17), (3, 7, 19, 18), (8, 4, 16, 15), (7, 11, 12, 19), (12, 13, 21, 20), (14, 15, 23, 22), (13, 14, 22, 21), (16, 17, 25, 24), (17, 18, 26, 25), (18, 19, 27, 26), (15, 16, 24, 23), (19, 12, 20, 27), (20, 21, 29, 28), (22, 23, 32, 31), (21, 22, 31, 29), (24, 25, 36, 34), (25, 26, 38, 36), (26, 27, 39, 38), (23, 24, 34, 32), (27, 20, 28, 39)])
me_mesh_001.polygons.foreach_set('use_smooth', [True] * 42)
_k = set([(0, 2), (0, 8), (0, 14), (1, 3), (1, 4), (1, 17), (2, 11), (2, 13), (3, 7), (3, 18), (4, 8), (4, 16), (7, 11), (7, 19), (8, 15), (11, 12), (12, 20), (13, 21), (14, 22), (15, 23), (16, 24), (17, 25), (18, 26), (19, 27), (20, 28), (21, 29), (22, 31), (23, 32), (24, 34), (25, 36), (26, 38), (27, 39), (28, 29), (28, 39), (29, 31), (31, 32), (32, 34), (34, 36), (36, 38), (38, 39)])
me_mesh_001.attributes.new('sharp_edge', 'BOOLEAN', 'EDGE').data.foreach_set('value', [ (min(e.vertices), max(e.vertices)) in _k for e in me_mesh_001.edges])
_uv = me_mesh_001.uv_layers.new(name='map1')
_uv.uv.foreach_set('vector', [0.375, 0.3333, 0.4583, 0.25, 0.4583, 0.3333, 0.5417, 0.25, 0.625, 0.3333, 0.5417, 0.3333, 0.4583, 0.25, 0.5417, 0.25, 0.5417, 0.3333, 0.4583, 0.3333, 0.5417, 0.4167, 0.625, 0.4167, 0.5417, 0.5, 0.4583, 0.4167, 0.5417, 0.4167, 0.5417, 0.5, 0.4583, 0.5, 0.375, 0.4167, 0.4583, 0.4167, 0.4583, 0.5, 0.5417, 0.3333, 0.625, 0.3333, 0.625, 0.4167, 0.5417, 0.4167, 0.4583, 0.3333, 0.5417, 0.3333, 0.5417, 0.4167, 0.4583, 0.4167, 0.375, 0.3333, 0.4583, 0.3333, 0.4583, 0.4167, 0.375, 0.4167, 0.375, 0.3333, 0.4583, 0.3333, 0.4583, 0.25, 0.5417, 0.25, 0.5417, 0.3333, 0.625, 0.3333, 0.4583, 0.25, 0.4583, 0.3333, 0.5417, 0.3333, 0.5417, 0.25, 0.5417, 0.4167, 0.5417, 0.5, 0.625, 0.4167, 0.4583, 0.4167, 0.4583, 0.5, 0.5417, 0.5, 0.5417, 0.4167, 0.375, 0.4167, 0.4583, 0.5, 0.4583, 0.4167, 0.5417, 0.3333, 0.5417, 0.4167, 0.625, 0.4167, 0.625, 0.3333, 0.4583, 0.3333, 0.4583, 0.4167, 0.5417, 0.4167, 0.5417, 0.3333, 0.375, 0.3333, 0.375, 0.4167, 0.4583, 0.4167, 0.4583, 0.3333, 0.375, 0.3333, 0.4583, 0.25, 0.4583, 0.25, 0.375, 0.3333, 0.5417, 0.25, 0.625, 0.3333, 0.625, 0.3333, 0.5417, 0.25, 0.4583, 0.25, 0.5417, 0.25, 0.5417, 0.25, 0.4583, 0.25, 0.625, 0.4167, 0.5417, 0.5, 0.5417, 0.5, 0.625, 0.4167, 0.5417, 0.5, 0.4583, 0.5, 0.4583, 0.5, 0.5417, 0.5, 0.4583, 0.5, 0.375, 0.4167, 0.375, 0.4167, 0.4583, 0.5, 0.625, 0.3333, 0.625, 0.4167, 0.625, 0.4167, 0.625, 0.3333, 0.375, 0.4167, 0.375, 0.3333, 0.375, 0.3333, 0.375, 0.4167, 0.375, 0.3333, 0.4583, 0.25, 0.4583, 0.25, 0.375, 0.3333, 0.5417, 0.25, 0.625, 0.3333, 0.625, 0.3333, 0.5417, 0.25, 0.4583, 0.25, 0.5417, 0.25, 0.5417, 0.25, 0.4583, 0.25, 0.625, 0.4167, 0.5417, 0.5, 0.5417, 0.5, 0.625, 0.4167, 0.5417, 0.5, 0.4583, 0.5, 0.4583, 0.5, 0.5417, 0.5, 0.4583, 0.5, 0.375, 0.4167, 0.375, 0.4167, 0.4583, 0.5, 0.625, 0.3333, 0.625, 0.4167, 0.625, 0.4167, 0.625, 0.3333, 0.375, 0.4167, 0.375, 0.3333, 0.375, 0.3333, 0.375, 0.4167, 0.375, 0.3333, 0.4583, 0.25, 0.4583, 0.25, 0.375, 0.3333, 0.5417, 0.25, 0.625, 0.3333, 0.625, 0.3333, 0.5417, 0.25, 0.4583, 0.25, 0.5417, 0.25, 0.5417, 0.25, 0.4583, 0.25, 0.625, 0.4167, 0.5417, 0.5, 0.5417, 0.5, 0.625, 0.4167, 0.5417, 0.5, 0.4583, 0.5, 0.4583, 0.5, 0.5417, 0.5, 0.4583, 0.5, 0.375, 0.4167, 0.375, 0.4167, 0.4583, 0.5, 0.625, 0.3333, 0.625, 0.4167, 0.625, 0.4167, 0.625, 0.3333, 0.375, 0.4167, 0.375, 0.3333, 0.375, 0.3333, 0.375, 0.4167])
me_mesh_001.materials.append(mat_verde)
me_mesh_001.use_remesh_preserve_volume = False
me_mesh_001.use_remesh_preserve_attributes = False
me_mesh_001.use_mirror_vertex_groups = False
me_mesh_001.update()
me_mesh_001.normals_split_custom_set([tuple(v) for v in zip(*[iter([-0.2663, 0.9622, 0.05703, -0.04649, 0.9851, 0.1654, -0.1334, 0.988, 0.07741, 0.04649, 0.9851, 0.1654, 0.2663, 0.9622, 0.05703, 0.1334, 0.988, 0.07741, -0.04649, 0.9851, 0.1654, 0.04649, 0.9851, 0.1654, 0.1334, 0.988, 0.07741, -0.1334, 0.988, 0.07741, 0.1253, 0.9881, -0.08898, 0.2664, 0.9626, -0.04935, 0.05063, 0.9726, -0.2268, -0.1253, 0.9881, -0.08899, 0.1253, 0.9881, -0.08898, 0.05063, 0.9726, -0.2268, -0.05063, 0.9726, -0.2268, -0.2664, 0.9626, -0.0494, -0.1253, 0.9881, -0.08899, -0.05063, 0.9726, -0.2268, 0.1334, 0.988, 0.07741, 0.2663, 0.9622, 0.05703, 0.2664, 0.9626, -0.04935, 0.1253, 0.9881, -0.08898, -0.1334, 0.988, 0.07741, 0.1334, 0.988, 0.07741, 0.1253, 0.9881, -0.08898, -0.1253, 0.9881, -0.08899, -0.2663, 0.9622, 0.05703, -0.1334, 0.988, 0.07741, -0.1253, 0.9881, -0.08899, -0.2664, 0.9626, -0.0494, -0.2221, -0.9739, 0.04725, -0.1106, -0.9918, 0.06424, -0.03802, -0.9899, 0.1369, 0.03802, -0.9899, 0.1369, 0.1106, -0.9918, 0.06424, 0.2221, -0.9739, 0.04725, -0.03802, -0.9899, 0.1369, -0.1106, -0.9918, 0.06424, 0.1106, -0.9918, 0.06424, 0.03802, -0.9899, 0.1369, 0.1039, -0.9918, -0.07382, 0.04153, -0.9812, -0.1885, 0.2222, -0.9742, -0.04079, -0.1039, -0.9918, -0.07382, -0.04153, -0.9812, -0.1885, 0.04153, -0.9812, -0.1885, 0.1039, -0.9918, -0.07382, -0.2222, -0.9742, -0.04079, -0.04153, -0.9812, -0.1885, -0.1039, -0.9918, -0.07382, 0.1106, -0.9918, 0.06424, 0.1039, -0.9918, -0.07382, 0.2222, -0.9742, -0.04079, 0.2221, -0.9739, 0.04725, -0.1106, -0.9918, 0.06424, -0.1039, -0.9918, -0.07382, 0.1039, -0.9918, -0.07382, 0.1106, -0.9918, 0.06424, -0.2221, -0.9739, 0.04725, -0.2222, -0.9742, -0.04079, -0.1039, -0.9918, -0.07382, -0.1106, -0.9918, 0.06424, -0.4173, -0.8556, 0.3064, -0.4173, -0.8556, 0.3064, -0.7616, -0.346, 0.5479, -0.6909, -0.5232, 0.499, 0.4173, -0.8556, 0.3064, 0.4173, -0.8556, 0.3064, 0.6909, -0.5232, 0.499, 0.7616, -0.346, 0.5479, 0.0, -0.9535, 0.3015, 0.0, -0.9535, 0.3015, 0.0001101, -0.7977, 0.603, 0.0, -0.7977, 0.603, 0.3274, -0.8963, -0.299, 0.3274, -0.8963, -0.299, 0.6643, -0.4469, -0.5991, 0.5735, -0.6342, -0.5186, 0.0, -0.9535, -0.3015, 0.0, -0.9535, -0.3015, -0.0001101, -0.7977, -0.603, 0.0, -0.7977, -0.603, -0.3274, -0.8963, -0.299, -0.3274, -0.8963, -0.299, -0.5735, -0.6342, -0.5186, -0.6643, -0.4469, -0.5991, 0.5984, -0.8012, 0.0, 0.5984, -0.8012, 0.0, 0.9407, -0.3393, 8.665e-06, 0.911, -0.4124, 3.846e-07, -0.5984, -0.8012, 0.0, -0.5984, -0.8012, 0.0, -0.911, -0.4124, 1.088e-06, -0.9407, -0.3393, 3.772e-07, -0.6909, -0.5232, 0.499, -0.7616, -0.346, 0.5479, -0.7641, 0.3359, 0.5508, -0.7115, 0.4781, 0.515, 0.7616, -0.346, 0.5479, 0.6909, -0.5232, 0.499, 0.7115, 0.4781, 0.515, 0.7641, 0.3359, 0.5508, 0.0, -0.7977, 0.603, 0.0001101, -0.7977, 0.603, 0.0, 0.7538, 0.6572, 0.0002217, 0.7538, 0.6572, 0.5735, -0.6342, -0.5186, 0.6643, -0.4469, -0.5991, 0.671, 0.4274, -0.6059, 0.6036, 0.5806, -0.5465, 0.0, -0.7977, -0.603, -0.0001101, -0.7977, -0.603, 0.0, 0.7538, -0.6572, 1.03e-05, 0.7538, -0.6572, -0.6643, -0.4469, -0.5991, -0.5735, -0.6342, -0.5186, -0.6036, 0.5806, -0.5465, -0.671, 0.4274, -0.6059, 0.911, -0.4124, 3.846e-07, 0.9407, -0.3393, 8.665e-06, 0.9456, 0.3253, -2.101e-06, 0.9251, 0.3798, 2.344e-06, -0.9407, -0.3393, 3.772e-07, -0.911, -0.4124, 1.088e-06, -0.9251, 0.3798, 4.685e-07, -0.9456, 0.3253, -4.224e-07, -0.7115, 0.4781, 0.515, -0.7641, 0.3359, 0.5508, -0.5136, 0.7707, 0.3772, -0.5136, 0.7707, 0.3772, 0.7641, 0.3359, 0.5508, 0.7115, 0.4781, 0.515, 0.5136, 0.7707, 0.3772, 0.5136, 0.7707, 0.3772, 0.0002217, 0.7538, 0.6572, 0.0, 0.7538, 0.6572, 0.0, 0.918, 0.3967, 0.0, 0.918, 0.3967, 0.6036, 0.5806, -0.5465, 0.671, 0.4274, -0.6059, 0.4135, 0.8285, -0.3777, 0.4135, 0.8285, -0.3777, 1.03e-05, 0.7538, -0.6572, 0.0, 0.7538, -0.6572, 0.0, 0.918, -0.3967, 0.0, 0.918, -0.3967, -0.671, 0.4274, -0.6059, -0.6036, 0.5806, -0.5465, -0.4135, 0.8285, -0.3777, -0.4135, 0.8285, -0.3777, 0.9251, 0.3798, 2.344e-06, 0.9456, 0.3253, -2.101e-06, 0.7143, 0.6999, -2.128e-08, 0.7143, 0.6999, -2.128e-08, -0.9456, 0.3253, -4.224e-07, -0.9251, 0.3798, 4.685e-07, -0.7143, 0.6999, -2.128e-08, -0.7143, 0.6999, -2.128e-08])] * 3)])
me_mesh = bpy.data.meshes.new('Mesh')
me_mesh.from_pydata([(0.07978, 0.5914, 0.2665), (0.07978, 0.5914, -0.2665), (0.1667, -0.5, -0.5), (0.1667, -0.5, 0.5), (-0.07978, 0.5678, 0.2665), (-0.07978, 0.5678, -0.2665), (-0.1667, -0.5, -0.5), (-0.1667, -0.5, 0.5), (0.07978, 0.5914, -0.08883), (-0.07978, 0.5678, -0.08883), (-0.2393, 0.5441, -0.08883), (-0.5, -0.5, -0.1667), (-0.1667, -0.5, -0.1667), (0.1667, -0.5, -0.1667), (0.5, -0.5, -0.1667), (0.2393, 0.615, -0.08883), (0.07978, 0.5914, 0.08883), (-0.07978, 0.5678, 0.08883), (-0.2393, 0.5441, 0.08883), (-0.5, -0.5, 0.1667), (-0.1667, -0.5, 0.1667), (0.1667, -0.5, 0.1667), (0.5, -0.5, 0.1667), (0.2393, 0.615, 0.08883), (0.3303, 0.1667, 0.5), (-0.003065, 0.1667, 0.1667), (-0.003065, 0.1667, -0.1667), (0.3303, 0.1667, -0.5), (0.6636, 0.1667, -0.5), (0.9969, 0.1667, -0.1667), (0.9969, 0.1667, 0.1667), (0.6636, 0.1667, 0.5), (0.3303, -0.1667, 0.5), (-0.003065, -0.1667, 0.1667), (-0.003065, -0.1667, -0.1667), (0.3303, -0.1667, -0.5), (0.6636, -0.1667, -0.5), (0.9969, -0.1667, -0.1667), (0.9969, -0.1667, 0.1667), (0.6636, -0.1667, 0.5), (0.2393, 0.615, -0.0878), (0.07978, 0.5914, -0.0878), (0.07978, 0.5914, -0.2655)], [], [(4, 17, 18), (19, 20, 7), (32, 33, 19, 7), (0, 23, 16), (14, 2, 36, 37), (3, 21, 22), (38, 39, 3, 22), (4, 0, 16, 17), (6, 35, 36, 2), (7, 20, 21, 3), (39, 32, 7, 3), (9, 8, 1, 5), (10, 9, 5), (6, 11, 34, 35), (6, 12, 11), (13, 12, 6, 2), (14, 13, 2), (41, 40, 42), (17, 16, 8, 9), (18, 17, 9, 10), (11, 19, 33, 34), (11, 12, 20, 19), (21, 20, 12, 13), (22, 21, 13, 14), (38, 22, 14, 37), (16, 23, 15, 8), (4, 18, 25, 24), (26, 25, 18, 10), (27, 26, 10, 5), (28, 27, 5, 1), (29, 28, 1, 15), (23, 30, 29, 15), (23, 0, 31, 30), (4, 24, 31, 0), (24, 25, 33, 32), (34, 33, 25, 26), (35, 34, 26, 27), (36, 35, 27, 28), (37, 36, 28, 29), (30, 38, 37, 29), (30, 31, 39, 38), (31, 24, 32, 39), (8, 15, 40, 41), (15, 1, 42, 40), (1, 8, 41, 42)])
me_mesh.polygons.foreach_set('use_smooth', [True] * 45)
_k = set([(0, 4), (0, 23), (1, 5), (1, 8), (1, 15), (1, 42), (2, 6), (2, 14), (3, 7), (3, 22), (4, 18), (5, 10), (6, 11), (7, 19), (8, 15), (8, 41), (10, 18), (11, 19), (14, 22), (15, 23), (15, 40), (40, 41), (41, 42)])
me_mesh.attributes.new('sharp_edge', 'BOOLEAN', 'EDGE').data.foreach_set('value', [ (min(e.vertices), max(e.vertices)) in _k for e in me_mesh.edges])
_uv = me_mesh.uv_layers.new(name='map1')
_uv.uv.foreach_set('vector', [0.4583, 0.25, 0.4583, 0.3333, 0.375, 0.3333, 0.375, 0.9167, 0.4583, 0.9167, 0.4583, 1.0, 0.4583, 0.08333, 0.2917, 0.08333, 0.2917, 0.0, 0.4583, 0.0, 0.5417, 0.25, 0.625, 0.3333, 0.5417, 0.3333, 0.7917, 0.0, 0.5417, 0.75, 0.5417, 0.6667, 0.7917, 0.08333, 0.5417, 1.0, 0.5417, 0.9167, 0.625, 0.9167, 0.7083, 0.08333, 0.5417, 0.08333, 0.5417, 0.0, 0.7083, 0.0, 0.4583, 0.25, 0.5417, 0.25, 0.5417, 0.3333, 0.4583, 0.3333, 0.4583, 0.75, 0.4583, 0.6667, 0.5417, 0.6667, 0.5417, 0.75, 0.4583, 1.0, 0.4583, 0.9167, 0.5417, 0.9167, 0.5417, 1.0, 0.5417, 0.08333, 0.4583, 0.08333, 0.4583, 0.0, 0.5417, 0.0, 0.4583, 0.4167, 0.5417, 0.4167, 0.5417, 0.5, 0.4583, 0.5, 0.375, 0.4167, 0.4583, 0.4167, 0.4583, 0.5, 0.4583, 0.75, 0.2083, 0.0, 0.2083, 0.08333, 0.4583, 0.6667, 0.4583, 0.75, 0.4583, 0.8333, 0.375, 0.8333, 0.5417, 0.8333, 0.4583, 0.8333, 0.4583, 0.75, 0.5417, 0.75, 0.625, 0.8333, 0.5417, 0.8333, 0.5417, 0.75, 0.5417, 0.4167, 0.625, 0.4167, 0.5417, 0.5, 0.4583, 0.3333, 0.5417, 0.3333, 0.5417, 0.4167, 0.4583, 0.4167, 0.375, 0.3333, 0.4583, 0.3333, 0.4583, 0.4167, 0.375, 0.4167, 0.2083, 0.0, 0.2917, 0.0, 0.2917, 0.08333, 0.2083, 0.08333, 0.375, 0.8333, 0.4583, 0.8333, 0.4583, 0.9167, 0.375, 0.9167, 0.5417, 0.9167, 0.4583, 0.9167, 0.4583, 0.8333, 0.5417, 0.8333, 0.625, 0.9167, 0.5417, 0.9167, 0.5417, 0.8333, 0.625, 0.8333, 0.7083, 0.08333, 0.7083, 0.0, 0.7917, 0.0, 0.7917, 0.08333, 0.5417, 0.3333, 0.625, 0.3333, 0.625, 0.4167, 0.5417, 0.4167, 0.4583, 0.25, 0.2917, 0.25, 0.2917, 0.1667, 0.4583, 0.1667, 0.2083, 0.1667, 0.2917, 0.1667, 0.2917, 0.25, 0.2083, 0.25, 0.4583, 0.5833, 0.2083, 0.1667, 0.2083, 0.25, 0.4583, 0.5, 0.5417, 0.5833, 0.4583, 0.5833, 0.4583, 0.5, 0.5417, 0.5, 0.7917, 0.1667, 0.5417, 0.5833, 0.5417, 0.5, 0.7917, 0.25, 0.7083, 0.25, 0.7083, 0.1667, 0.7917, 0.1667, 0.7917, 0.25, 0.7083, 0.25, 0.5417, 0.25, 0.5417, 0.1667, 0.7083, 0.1667, 0.4583, 0.25, 0.4583, 0.1667, 0.5417, 0.1667, 0.5417, 0.25, 0.4583, 0.1667, 0.2917, 0.1667, 0.2917, 0.08333, 0.4583, 0.08333, 0.2083, 0.08333, 0.2917, 0.08333, 0.2917, 0.1667, 0.2083, 0.1667, 0.4583, 0.6667, 0.2083, 0.08333, 0.2083, 0.1667, 0.4583, 0.5833, 0.5417, 0.6667, 0.4583, 0.6667, 0.4583, 0.5833, 0.5417, 0.5833, 0.7917, 0.08333, 0.5417, 0.6667, 0.5417, 0.5833, 0.7917, 0.1667, 0.7083, 0.1667, 0.7083, 0.08333, 0.7917, 0.08333, 0.7917, 0.1667, 0.7083, 0.1667, 0.5417, 0.1667, 0.5417, 0.08333, 0.7083, 0.08333, 0.5417, 0.1667, 0.4583, 0.1667, 0.4583, 0.08333, 0.5417, 0.08333, 0.5417, 0.4167, 0.625, 0.4167, 0.625, 0.4167, 0.5417, 0.4167, 0.625, 0.4167, 0.5417, 0.5, 0.5417, 0.5, 0.625, 0.4167, 0.5417, 0.5, 0.5417, 0.4167, 0.5417, 0.4167, 0.5417, 0.5])
me_mesh.materials.append(mat_rama)
me_mesh.use_remesh_preserve_volume = False
me_mesh.use_remesh_preserve_attributes = False
me_mesh.use_mirror_vertex_groups = False
me_mesh.update()
me_mesh.normals_split_custom_set([tuple(v) for v in zip(*[iter([-0.1464, 0.9892, 0.0, -0.1464, 0.9892, 0.0, -0.1464, 0.9892, 0.0, 0.0, -1.0, 0.0, 0.0, -1.0, 0.0, 0.0, -1.0, 0.0, -0.3475, 0.1944, 0.9173, -0.7145, 0.581, 0.3897, -0.5453, 0.8129, 0.2046, -0.4549, 0.6782, 0.5772, -0.1464, 0.9892, 0.0, -0.1464, 0.9892, 0.0, -0.1464, 0.9892, 0.0, 0.5298, -0.7898, -0.309, 0.2429, -0.3621, -0.8999, 0.4861, -0.4227, -0.7649, 0.7816, -0.518, -0.3475, 0.0, -1.0, 0.0, 0.0, -1.0, 0.0, 0.0, -1.0, 0.0, 0.7816, -0.518, 0.3474, 0.4861, -0.4227, 0.7649, 0.2429, -0.3621, 0.8999, 0.5298, -0.7898, 0.309, -0.1464, 0.9892, 0.0, -0.1464, 0.9892, 0.0, -0.1464, 0.9892, 0.0, -0.1464, 0.9892, 0.0, -0.4549, 0.6782, -0.5772, -0.3475, 0.1944, -0.9173, 0.4861, -0.4227, -0.7649, 0.2429, -0.3621, -0.8999, 0.0, -1.0, 0.0, 0.0, -1.0, 0.0, 0.0, -1.0, 0.0, 0.0, -1.0, 0.0, 0.4861, -0.4227, 0.7649, -0.3475, 0.1944, 0.9173, -0.4549, 0.6782, 0.5772, 0.2429, -0.3621, 0.8999, -0.1464, 0.9892, 0.0, -0.1464, 0.9892, 0.0, -0.1464, 0.9892, 0.0, -0.1464, 0.9892, 0.0, -0.1464, 0.9892, 0.0, -0.1464, 0.9892, 0.0, -0.1464, 0.9892, 0.0, -0.4549, 0.6782, -0.5772, -0.5453, 0.8129, -0.2046, -0.7145, 0.581, -0.3897, -0.3475, 0.1944, -0.9173, 0.0, -1.0, 0.0, 0.0, -1.0, 0.0, 0.0, -1.0, 0.0, 0.0, -1.0, 0.0, 0.0, -1.0, 0.0, 0.0, -1.0, 0.0, 0.0, -1.0, 0.0, 0.0, -1.0, 0.0, 0.0, -1.0, 0.0, 0.0, -1.0, 0.0, -0.1464, 0.9892, 0.0, -0.1464, 0.9892, 0.0, -0.1464, 0.9892, 0.0, -0.1464, 0.9892, 0.0, -0.1464, 0.9892, 0.0, -0.1464, 0.9892, 0.0, -0.1464, 0.9892, 0.0, -0.1464, 0.9892, 0.0, -0.1464, 0.9892, 0.0, -0.1464, 0.9892, 0.0, -0.1464, 0.9892, 0.0, -0.5453, 0.8129, -0.2046, -0.5453, 0.8129, 0.2046, -0.7145, 0.581, 0.3897, -0.7145, 0.581, -0.3897, 0.0, -1.0, 0.0, 0.0, -1.0, 0.0, 0.0, -1.0, 0.0, 0.0, -1.0, 0.0, 0.0, -1.0, 0.0, 0.0, -1.0, 0.0, 0.0, -1.0, 0.0, 0.0, -1.0, 0.0, 0.0, -1.0, 0.0, 0.0, -1.0, 0.0, 0.0, -1.0, 0.0, 0.0, -1.0, 0.0, 0.7816, -0.518, 0.3474, 0.5298, -0.7898, 0.309, 0.5298, -0.7898, -0.309, 0.7816, -0.518, -0.3475, -0.1464, 0.9892, 0.0, -0.1464, 0.9892, 0.0, -0.1464, 0.9892, 0.0, -0.1464, 0.9892, 0.0, -0.5718, -0.1095, 0.8131, -0.8261, -0.4525, 0.3358, -0.8552, -0.2172, 0.4706, -0.3538, 0.1368, 0.9253, -0.8552, -0.2172, -0.4706, -0.8552, -0.2172, 0.4706, -0.8261, -0.4525, 0.3358, -0.8261, -0.4525, -0.3358, -0.3538, 0.1368, -0.9253, -0.8552, -0.2172, -0.4706, -0.8261, -0.4525, -0.3358, -0.5718, -0.1095, -0.8131, 0.4397, 0.5062, -0.7419, -0.3538, 0.1368, -0.9253, -0.5718, -0.1095, -0.8131, 0.236, 0.6957, -0.6785, 0.7381, 0.5826, -0.3403, 0.4397, 0.5062, -0.7419, 0.236, 0.6957, -0.6785, 0.4662, 0.8439, -0.2656, 0.4662, 0.8439, 0.2656, 0.7381, 0.5826, 0.3402, 0.7381, 0.5826, -0.3403, 0.4662, 0.8439, -0.2656, 0.4662, 0.8439, 0.2656, 0.236, 0.6957, 0.6785, 0.4397, 0.5062, 0.7419, 0.7381, 0.5826, 0.3402, -0.5718, -0.1095, 0.8131, -0.3538, 0.1368, 0.9253, 0.4397, 0.5062, 0.7419, 0.236, 0.6957, 0.6785, -0.3538, 0.1368, 0.9253, -0.8552, -0.2172, 0.4706, -0.7145, 0.581, 0.3897, -0.3475, 0.1944, 0.9173, -0.7145, 0.581, -0.3897, -0.7145, 0.581, 0.3897, -0.8552, -0.2172, 0.4706, -0.8552, -0.2172, -0.4706, -0.3475, 0.1944, -0.9173, -0.7145, 0.581, -0.3897, -0.8552, -0.2172, -0.4706, -0.3538, 0.1368, -0.9253, 0.4861, -0.4227, -0.7649, -0.3475, 0.1944, -0.9173, -0.3538, 0.1368, -0.9253, 0.4397, 0.5062, -0.7419, 0.7816, -0.518, -0.3475, 0.4861, -0.4227, -0.7649, 0.4397, 0.5062, -0.7419, 0.7381, 0.5826, -0.3403, 0.7381, 0.5826, 0.3402, 0.7816, -0.518, 0.3474, 0.7816, -0.518, -0.3475, 0.7381, 0.5826, -0.3403, 0.7381, 0.5826, 0.3402, 0.4397, 0.5062, 0.7419, 0.4861, -0.4227, 0.7649, 0.7816, -0.518, 0.3474, 0.4397, 0.5062, 0.7419, -0.3538, 0.1368, 0.9253, -0.3475, 0.1944, 0.9173, 0.4861, -0.4227, 0.7649, 0.1464, -0.9892, 0.0, 0.1464, -0.9892, 0.0, 0.1464, -0.9892, 0.0, 0.1464, -0.9892, 0.0, -0.1464, 0.9892, 0.0, -0.1464, 0.9892, 0.0, -0.1464, 0.9892, 0.0, -0.1464, 0.9892, 0.0, 0.0, 0.0, 0.0, 0.0, 0.0, 0.0, 0.0, 0.0, 0.0, 0.0, 0.0, 0.0])] * 3)])

# ---- objects
ob_pasted__pcube2 = bpy.data.objects.new('pasted__pCube2', me_mesh_002)
ob_pasted__pcube3 = bpy.data.objects.new('pasted__pCube3', me_mesh_003)
ob_pcube2 = bpy.data.objects.new('pCube2', me_mesh_004)
ob_pcube1 = bpy.data.objects.new('pCube1', me_mesh_006)
ob_pasted__pcube1 = bpy.data.objects.new('pasted__pCube1', me_mesh_007)
ob_pasted__pasted__pcube1 = bpy.data.objects.new('pasted__pasted__pCube1', me_mesh_008)
ob_pasted__pasted__pasted__pcube1 = bpy.data.objects.new('pasted__pasted__pasted__pCube1', me_mesh_009)
ob_pasted__pasted__pasted__pasted__pcube1 = bpy.data.objects.new('pasted__pasted__pasted__pasted__pCube1', me_mesh_010)
ob_pasted__pasted__pcube2 = bpy.data.objects.new('pasted__pasted__pCube2', me_mesh_005)
ob_pasted__pasted__pcube3 = bpy.data.objects.new('pasted__pasted__pCube3', me_mesh_001)
ob_pcube3 = bpy.data.objects.new('pCube3', me_mesh)

# ---- transforms, parenting, visibility, modifiers, constraints
ob_pasted__pcube2.parent = ob_pasted__pasted__pcube3
ob_pasted__pcube2.location = (-1.496, -0.4336, -0.7227)
ob_pasted__pcube2.rotation_euler = (0.2648, 1.238, -2.24)
ob_pasted__pcube2.color = (0.8, 0.8, 0.8, 1.0)
ob_pasted__pcube2.lineart.crease_threshold = 0.0
ob_pasted__pcube3.parent = ob_pasted__pasted__pcube3
ob_pasted__pcube3.location = (-0.4633, -0.8143, -1.186)
ob_pasted__pcube3.rotation_euler = (0.6574, 3.129, 0.08441)
ob_pasted__pcube3.color = (0.8, 0.8, 0.8, 1.0)
ob_pasted__pcube3.lineart.crease_threshold = 0.0
ob_pcube2.parent = ob_pasted__pasted__pcube3
ob_pcube2.location = (0.5723, -0.7872, -0.6912)
ob_pcube2.rotation_euler = (-0.9547, 1.218, -1.554)
ob_pcube2.color = (0.8, 0.8, 0.8, 1.0)
ob_pcube2.lineart.crease_threshold = 0.0
ob_pcube1.parent = ob_pasted__pasted__pcube2
ob_pcube1.location = (-0.7193, 0.01633, 0.05732)
ob_pcube1.color = (0.8, 0.8, 0.8, 1.0)
ob_pcube1.lineart.crease_threshold = 0.0
ob_pasted__pcube1.parent = ob_pasted__pasted__pcube2
ob_pasted__pcube1.location = (-0.09036, 0.6199, 0.05746)
ob_pasted__pcube1.color = (0.8, 0.8, 0.8, 1.0)
ob_pasted__pcube1.lineart.crease_threshold = 0.0
ob_pasted__pasted__pcube1.parent = ob_pasted__pasted__pcube2
ob_pasted__pasted__pcube1.location = (0.5034, 1.283, 0.05753)
ob_pasted__pasted__pcube1.rotation_euler = (0.0, 0.0, -0.2527)
ob_pasted__pasted__pcube1.color = (0.8, 0.8, 0.8, 1.0)
ob_pasted__pasted__pcube1.lineart.crease_threshold = 0.0
ob_pasted__pasted__pasted__pcube1.parent = ob_pasted__pasted__pcube2
ob_pasted__pasted__pasted__pcube1.location = (0.7619, 0.6593, 0.05755)
ob_pasted__pasted__pasted__pcube1.rotation_euler = (0.0, 0.0, -0.2527)
ob_pasted__pasted__pasted__pcube1.color = (0.8, 0.8, 0.8, 1.0)
ob_pasted__pasted__pasted__pcube1.lineart.crease_threshold = 0.0
ob_pasted__pasted__pasted__pasted__pcube1.parent = ob_pasted__pasted__pcube2
ob_pasted__pasted__pasted__pasted__pcube1.location = (1.073, 0.0002287, 0.05746)
ob_pasted__pasted__pasted__pasted__pcube1.rotation_euler = (0.0, 0.0, -0.2527)
ob_pasted__pasted__pasted__pasted__pcube1.color = (0.8, 0.8, 0.8, 1.0)
ob_pasted__pasted__pasted__pasted__pcube1.lineart.crease_threshold = 0.0
ob_pasted__pasted__pcube2.parent = ob_pasted__pasted__pcube3
ob_pasted__pasted__pcube2.location = (0.3338, 1.922, -1.825)
ob_pasted__pasted__pcube2.rotation_euler = (2.857, -0.215, -1.064)
ob_pasted__pasted__pcube2.scale = (1.694, 1.694, 1.694)
ob_pasted__pasted__pcube2.color = (0.8, 0.8, 0.8, 1.0)
ob_pasted__pasted__pcube2.lineart.crease_threshold = 0.0
ob_pasted__pasted__pcube3.parent = ob_pcube3
ob_pasted__pasted__pcube3.location = (0.5754, -0.357, -1.164)
ob_pasted__pasted__pcube3.rotation_euler = (-2.281, 0.1478, -0.04348)
ob_pasted__pasted__pcube3.scale = (1.32, 0.5913, 0.9162)
ob_pasted__pasted__pcube3.color = (0.8, 0.8, 0.8, 1.0)
ob_pasted__pasted__pcube3.lineart.crease_threshold = 0.0
ob_pcube3.location = (0.1339, -0.003744, 0.08189)
ob_pcube3.rotation_euler = (1.571, 0.9282, 6.289e-08)
ob_pcube3.scale = (0.05439, 0.1799, 0.05439)
ob_pcube3.color = (0.8, 0.8, 0.8, 1.0)
ob_pcube3.lineart.crease_threshold = 0.0

# ---- collection membership
col_collection.objects.link(ob_pasted__pcube2)
col_collection.objects.link(ob_pasted__pcube3)
col_collection.objects.link(ob_pcube2)
col_collection.objects.link(ob_pcube1)
col_collection.objects.link(ob_pasted__pcube1)
col_collection.objects.link(ob_pasted__pasted__pcube1)
col_collection.objects.link(ob_pasted__pasted__pasted__pcube1)
col_collection.objects.link(ob_pasted__pasted__pasted__pasted__pcube1)
col_collection.objects.link(ob_pasted__pasted__pcube2)
col_collection.objects.link(ob_pasted__pasted__pcube3)
col_collection.objects.link(ob_pcube3)

# ---- scene / render settings (as saved in the file)
scene.frame_start = 1; scene.frame_end = 250; scene.frame_set(1)
scene.render.engine = 'BLENDER_EEVEE_NEXT'
scene.cycles.use_denoising = False
scene.cycles.samples = 128
scene.cycles.sampling_pattern = 'TABULATED_SOBOL'
scene.cycles.use_adaptive_sampling = False
scene.cycles.use_light_tree = False
scene.view_settings.view_transform = 'Filmic'
bpy.context.view_layer.update()

# ---- added for rendering (the .blend has no active camera and no usable light): camera, sun
cam_auto = bpy.data.cameras.new('AutoCamera')
cam_auto.lens = 50.0
cam_auto.sensor_width = 36.0
cam_auto.clip_end = 1000.0
ob_auto_camera = bpy.data.objects.new('AutoCamera', cam_auto)
scene.collection.objects.link(ob_auto_camera)
ob_auto_camera.location = (0.798062, -1.04189, 0.643719)
ob_auto_camera.rotation_euler = (1.09748, -7.21219e-08, 0.694738)
scene.camera = ob_auto_camera
light_auto_sun = bpy.data.lights.new('AutoSun', 'SUN')
light_auto_sun.energy = 3.0
light_auto_sun.angle = 0.0523599
ob_auto_sun = bpy.data.objects.new('AutoSun', light_auto_sun)
scene.collection.objects.link(ob_auto_sun)
ob_auto_sun.rotation_euler = (0.872665, 0.174533, 0.523599)
bpy.context.view_layer.update()
